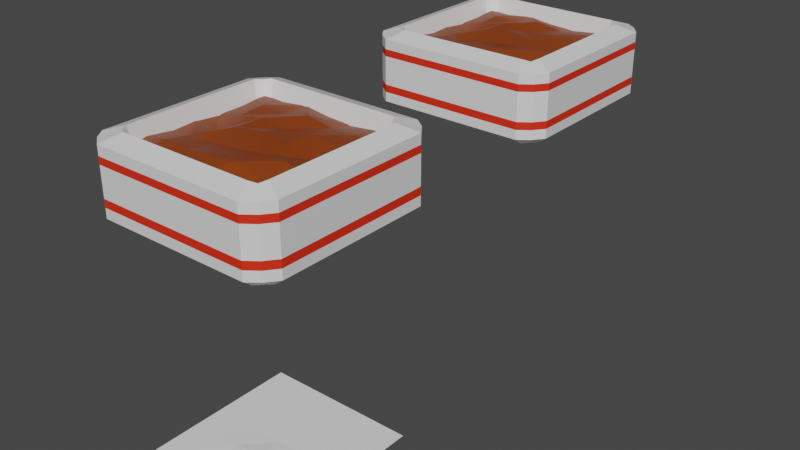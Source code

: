 # Source: Tree_Crop_Plot.blend  (saved by Blender 2.93.21; exported with 4.5.12 LTS)
import bpy
from mathutils import Matrix  # noqa: F401  (used for matrix-valued properties, if any)

bpy.ops.wm.read_factory_settings(use_empty=True)
scene = bpy.context.scene
scene.name = 'Scene'

# ---- collections
col_collection = bpy.data.collections.new('Collection'); scene.collection.children.link(col_collection)

# ---- materials (node trees are filled in below, after node groups)
mat_material_001 = bpy.data.materials.new('Material.001')
mat_material_001.use_transparent_shadow = False
mat_material_001.diffuse_color = (0.4292, 0.1616, 0.05029, 1.0)
mat_body_007 = bpy.data.materials.new('body.007')
mat_body_007.use_transparent_shadow = False
mat_glass_006 = bpy.data.materials.new('glass.006')
mat_glass_006.use_transparent_shadow = False
mat_glass_006.roughness = 0.5
mat_body_stripes_007 = bpy.data.materials.new('body stripes.007')
mat_body_stripes_007.use_transparent_shadow = False
mat_body_stripes_007.diffuse_color = (0.8, 0.02765, 0.006869, 1.0)
mat_body_stripes_007.roughness = 0.5
mat_interior_011 = bpy.data.materials.new('interior.011')
mat_interior_011.use_transparent_shadow = False
mat_interior_011.diffuse_color = (0.1065, 0.1065, 0.1065, 1.0)
mat_interior_011.roughness = 0.5
mat_body_001 = bpy.data.materials.new('body.001')
mat_body_001.use_transparent_shadow = False
mat_glass_001 = bpy.data.materials.new('glass.001')
mat_glass_001.use_transparent_shadow = False
mat_glass_001.roughness = 0.5
mat_body_stripes_001 = bpy.data.materials.new('body stripes.001')
mat_body_stripes_001.use_transparent_shadow = False
mat_body_stripes_001.diffuse_color = (0.8, 0.02765, 0.006869, 1.0)
mat_body_stripes_001.roughness = 0.5
mat_interior_001 = bpy.data.materials.new('interior.001')
mat_interior_001.use_transparent_shadow = False
mat_interior_001.diffuse_color = (0.1065, 0.1065, 0.1065, 1.0)
mat_interior_001.roughness = 0.5
mat_material_002 = bpy.data.materials.new('Material.002')
mat_material_002.use_transparent_shadow = False
mat_material_002.diffuse_color = (0.4292, 0.1616, 0.05029, 1.0)

# ---- material node trees
mat_material_001.use_nodes = True; mat_material_001.node_tree.nodes.clear()
_N = mat_material_001.node_tree.nodes; _L = mat_material_001.node_tree.links
n0 = _N.new('ShaderNodeBsdfPrincipled'); n0.name = 'Principled BSDF'; n0.location = (10, 300)
n0.distribution = 'GGX'
n0.subsurface_method = 'BURLEY'
n0.inputs[0].default_value = (0.2529, 0.04422, 0.003872, 1.0)
n0.inputs[3].default_value = 1.45
n0.inputs[27].default_value = (0.0, 0.0, 0.0, 1.0)
n0.inputs[28].default_value = 1.0
n1 = _N.new('ShaderNodeOutputMaterial'); n1.name = 'Material Output'; n1.location = (300, 300)
_L.new(n0.outputs[0], n1.inputs[0])
n1.is_active_output = True
mat_body_007.use_nodes = True; mat_body_007.node_tree.nodes.clear()
_N = mat_body_007.node_tree.nodes; _L = mat_body_007.node_tree.links
n0 = _N.new('ShaderNodeBsdfPrincipled'); n0.name = 'Principled BSDF'; n0.location = (10, 300)
n0.distribution = 'GGX'
n0.subsurface_method = 'BURLEY'
n0.inputs[2].default_value = 0.4
n0.inputs[3].default_value = 1.45
n0.inputs[27].default_value = (0.0, 0.0, 0.0, 1.0)
n0.inputs[28].default_value = 1.0
n1 = _N.new('ShaderNodeOutputMaterial'); n1.name = 'Material Output'; n1.location = (300, 300)
n2 = _N.new('ShaderNodeNormalMap'); n2.name = 'Normal Map'; n2.location = (-300, -300)
n2.label = 'Normal/Map'
n2.inputs[0].default_value = 0.0
_L.new(n0.outputs[0], n1.inputs[0])
_L.new(n2.outputs[0], n0.inputs[5])
n1.is_active_output = True
mat_glass_006.use_nodes = True; mat_glass_006.node_tree.nodes.clear()
_N = mat_glass_006.node_tree.nodes; _L = mat_glass_006.node_tree.links
n0 = _N.new('ShaderNodeBsdfPrincipled'); n0.name = 'Principled BSDF'; n0.location = (10, 300)
n0.distribution = 'GGX'
n0.subsurface_method = 'BURLEY'
n0.inputs[3].default_value = 1.45
n0.inputs[27].default_value = (0.0, 0.0, 0.0, 1.0)
n0.inputs[28].default_value = 1.0
n1 = _N.new('ShaderNodeOutputMaterial'); n1.name = 'Material Output'; n1.location = (300, 300)
n2 = _N.new('ShaderNodeNormalMap'); n2.name = 'Normal Map'; n2.location = (-300, -300)
n2.label = 'Normal/Map'
n2.inputs[0].default_value = 0.0
_L.new(n0.outputs[0], n1.inputs[0])
_L.new(n2.outputs[0], n0.inputs[5])
n1.is_active_output = True
mat_body_stripes_007.use_nodes = True; mat_body_stripes_007.node_tree.nodes.clear()
_N = mat_body_stripes_007.node_tree.nodes; _L = mat_body_stripes_007.node_tree.links
n0 = _N.new('ShaderNodeBsdfPrincipled'); n0.name = 'Principled BSDF'; n0.location = (10, 300)
n0.distribution = 'GGX'
n0.subsurface_method = 'BURLEY'
n0.inputs[0].default_value = (0.8, 0.02765, 0.006869, 1.0)
n0.inputs[3].default_value = 1.45
n0.inputs[27].default_value = (0.0, 0.0, 0.0, 1.0)
n0.inputs[28].default_value = 1.0
n1 = _N.new('ShaderNodeOutputMaterial'); n1.name = 'Material Output'; n1.location = (300, 300)
n2 = _N.new('ShaderNodeNormalMap'); n2.name = 'Normal Map'; n2.location = (-300, -300)
n2.label = 'Normal/Map'
n2.inputs[0].default_value = 0.0
_L.new(n0.outputs[0], n1.inputs[0])
_L.new(n2.outputs[0], n0.inputs[5])
n1.is_active_output = True
mat_interior_011.use_nodes = True; mat_interior_011.node_tree.nodes.clear()
_N = mat_interior_011.node_tree.nodes; _L = mat_interior_011.node_tree.links
n0 = _N.new('ShaderNodeBsdfPrincipled'); n0.name = 'Principled BSDF'; n0.location = (10, 300)
n0.distribution = 'GGX'
n0.subsurface_method = 'BURLEY'
n0.inputs[0].default_value = (0.1065, 0.1065, 0.1065, 1.0)
n0.inputs[3].default_value = 1.45
n0.inputs[27].default_value = (0.0, 0.0, 0.0, 1.0)
n0.inputs[28].default_value = 1.0
n1 = _N.new('ShaderNodeOutputMaterial'); n1.name = 'Material Output'; n1.location = (300, 300)
n2 = _N.new('ShaderNodeNormalMap'); n2.name = 'Normal Map'; n2.location = (-300, -300)
n2.label = 'Normal/Map'
n2.inputs[0].default_value = 0.0
_L.new(n0.outputs[0], n1.inputs[0])
_L.new(n2.outputs[0], n0.inputs[5])
n1.is_active_output = True
mat_body_001.use_nodes = True; mat_body_001.node_tree.nodes.clear()
_N = mat_body_001.node_tree.nodes; _L = mat_body_001.node_tree.links
n0 = _N.new('ShaderNodeBsdfPrincipled'); n0.name = 'Principled BSDF'; n0.location = (10, 300)
n0.distribution = 'GGX'
n0.subsurface_method = 'BURLEY'
n0.inputs[2].default_value = 0.4
n0.inputs[3].default_value = 1.45
n0.inputs[27].default_value = (0.0, 0.0, 0.0, 1.0)
n0.inputs[28].default_value = 1.0
n1 = _N.new('ShaderNodeOutputMaterial'); n1.name = 'Material Output'; n1.location = (300, 300)
n2 = _N.new('ShaderNodeNormalMap'); n2.name = 'Normal Map'; n2.location = (-300, -300)
n2.label = 'Normal/Map'
n2.inputs[0].default_value = 0.0
_L.new(n0.outputs[0], n1.inputs[0])
_L.new(n2.outputs[0], n0.inputs[5])
n1.is_active_output = True
mat_glass_001.use_nodes = True; mat_glass_001.node_tree.nodes.clear()
_N = mat_glass_001.node_tree.nodes; _L = mat_glass_001.node_tree.links
n0 = _N.new('ShaderNodeBsdfPrincipled'); n0.name = 'Principled BSDF'; n0.location = (10, 300)
n0.distribution = 'GGX'
n0.subsurface_method = 'BURLEY'
n0.inputs[3].default_value = 1.45
n0.inputs[27].default_value = (0.0, 0.0, 0.0, 1.0)
n0.inputs[28].default_value = 1.0
n1 = _N.new('ShaderNodeOutputMaterial'); n1.name = 'Material Output'; n1.location = (300, 300)
n2 = _N.new('ShaderNodeNormalMap'); n2.name = 'Normal Map'; n2.location = (-300, -300)
n2.label = 'Normal/Map'
n2.inputs[0].default_value = 0.0
_L.new(n0.outputs[0], n1.inputs[0])
_L.new(n2.outputs[0], n0.inputs[5])
n1.is_active_output = True
mat_body_stripes_001.use_nodes = True; mat_body_stripes_001.node_tree.nodes.clear()
_N = mat_body_stripes_001.node_tree.nodes; _L = mat_body_stripes_001.node_tree.links
n0 = _N.new('ShaderNodeBsdfPrincipled'); n0.name = 'Principled BSDF'; n0.location = (10, 300)
n0.distribution = 'GGX'
n0.subsurface_method = 'BURLEY'
n0.inputs[0].default_value = (0.8, 0.02765, 0.006869, 1.0)
n0.inputs[3].default_value = 1.45
n0.inputs[27].default_value = (0.0, 0.0, 0.0, 1.0)
n0.inputs[28].default_value = 1.0
n1 = _N.new('ShaderNodeOutputMaterial'); n1.name = 'Material Output'; n1.location = (300, 300)
n2 = _N.new('ShaderNodeNormalMap'); n2.name = 'Normal Map'; n2.location = (-300, -300)
n2.label = 'Normal/Map'
n2.inputs[0].default_value = 0.0
_L.new(n0.outputs[0], n1.inputs[0])
_L.new(n2.outputs[0], n0.inputs[5])
n1.is_active_output = True
mat_interior_001.use_nodes = True; mat_interior_001.node_tree.nodes.clear()
_N = mat_interior_001.node_tree.nodes; _L = mat_interior_001.node_tree.links
n0 = _N.new('ShaderNodeBsdfPrincipled'); n0.name = 'Principled BSDF'; n0.location = (10, 300)
n0.distribution = 'GGX'
n0.subsurface_method = 'BURLEY'
n0.inputs[0].default_value = (0.1065, 0.1065, 0.1065, 1.0)
n0.inputs[3].default_value = 1.45
n0.inputs[27].default_value = (0.0, 0.0, 0.0, 1.0)
n0.inputs[28].default_value = 1.0
n1 = _N.new('ShaderNodeOutputMaterial'); n1.name = 'Material Output'; n1.location = (300, 300)
n2 = _N.new('ShaderNodeNormalMap'); n2.name = 'Normal Map'; n2.location = (-300, -300)
n2.label = 'Normal/Map'
n2.inputs[0].default_value = 0.0
_L.new(n0.outputs[0], n1.inputs[0])
_L.new(n2.outputs[0], n0.inputs[5])
n1.is_active_output = True
mat_material_002.use_nodes = True; mat_material_002.node_tree.nodes.clear()
_N = mat_material_002.node_tree.nodes; _L = mat_material_002.node_tree.links
n0 = _N.new('ShaderNodeBsdfPrincipled'); n0.name = 'Principled BSDF'; n0.location = (10, 300)
n0.distribution = 'GGX'
n0.subsurface_method = 'BURLEY'
n0.inputs[0].default_value = (0.2529, 0.04422, 0.003872, 1.0)
n0.inputs[3].default_value = 1.45
n0.inputs[27].default_value = (0.0, 0.0, 0.0, 1.0)
n0.inputs[28].default_value = 1.0
n1 = _N.new('ShaderNodeOutputMaterial'); n1.name = 'Material Output'; n1.location = (300, 300)
_L.new(n0.outputs[0], n1.inputs[0])
n1.is_active_output = True

# ---- world
world_world = bpy.data.worlds.new('World'); scene.world = world_world
world_world.use_nodes = True; world_world.node_tree.nodes.clear()
_N = world_world.node_tree.nodes; _L = world_world.node_tree.links
n0 = _N.new('ShaderNodeOutputWorld'); n0.name = 'World Output'; n0.location = (300, 300)
n1 = _N.new('ShaderNodeBackground'); n1.name = 'Background'; n1.location = (10, 300)
n1.inputs[0].default_value = (0.05088, 0.05088, 0.05088, 1.0)
_L.new(n1.outputs[0], n0.inputs[0])
n0.is_active_output = True
world_world.color = (0.05088, 0.05088, 0.05088)
world_world.use_sun_shadow = False
world_world.sun_shadow_jitter_overblur = 0.0

# ---- meshes
me_plane = bpy.data.meshes.new('Plane')
me_plane.from_pydata([(-0.9998, -1.0, 0.1901), (1.0, -1.0, 0.1764), (-1.001, 1.001, 0.2154), (1.0, 0.9999, 0.1764), (-0.6665, -1.0, 0.2325), (-0.3332, -1.0, 0.2552), (0.0001691, -1.0, 0.2056), (0.3335, -1.0, 0.1893), (0.6668, -1.0, 0.1764), (0.6668, 0.9999, 0.2124), (0.3335, 0.9999, 0.1764), (0.000169, 0.9999, 0.194), (-0.3341, 1.002, 0.2353), (-0.6675, 1.002, 0.2009), (-0.9999, 0.6666, 0.1837), (-1.0, 0.3333, 0.1837), (-0.9998, -8.54e-05, 0.2146), (-1.002, -0.333, 0.1999), (-1.005, -0.6669, 0.2404), (1.0, -0.6668, 0.1764), (1.003, -0.335, 0.2258), (1.0, -0.0001182, 0.2112), (1.0, 0.3332, 0.2647), (1.002, 0.668, 0.2337), (-0.6651, -0.6659, 0.2919), (-0.6675, -0.3316, 0.2389), (-0.6668, 0.0001084, 0.1802), (-0.6706, 0.3314, 0.2422), (-0.6701, 0.6674, 0.2628), (-0.3331, -0.667, 0.2669), (-0.3348, -0.3332, 0.2327), (-0.3502, 0.007477, 0.2978), (-0.3373, 0.3317, 0.2991), (-0.3333, 0.6667, 0.2391), (-0.005757, -0.6711, 0.311), (-0.002951, -0.3362, 0.2643), (-0.001918, 0.00659, 0.3406), (0.003531, 0.333, 0.2603), (0.0006466, 0.6699, 0.3042), (0.337, -0.6713, 0.3365), (0.3372, -0.3329, 0.3049), (0.3363, 0.003823, 0.2861), (0.3353, 0.3317, 0.2852), (0.3335, 0.6666, 0.2498), (0.668, -0.667, 0.2707), (0.6695, -0.3337, 0.3216), (0.6668, -8.761e-05, 0.2134), (0.6669, 0.3332, 0.2747), (0.6669, 0.6666, 0.2673), (0.9874, 1.24, 0.3381), (1.24, 0.988, 0.3381), (1.131, 1.131, 0.3381), (0.9892, 0.9848, -0.598), (0.9874, 1.24, -0.4696), (1.24, 0.988, -0.4696), (0.9892, 1.131, -0.5512), (1.083, 1.083, -0.5305), (1.131, 1.131, -0.4696), (1.131, 0.9848, -0.5512), (1.24, -0.9882, 0.3381), (0.9874, -1.24, 0.3381), (0.8762, -1.002, 0.419), (1.131, -1.131, 0.3381), (1.24, -0.9882, -0.4696), (0.9874, -1.24, -0.4696), (0.9892, -0.985, -0.598), (1.131, -1.131, -0.4696), (1.083, -1.083, -0.5305), (0.9892, -1.131, -0.5512), (1.131, -0.985, -0.5512), (-0.9871, 1.24, 0.3381), (-1.24, 0.988, 0.3381), (-1.131, 1.131, 0.3381), (-0.8759, 1.002, 0.419), (-1.24, 0.988, -0.4696), (-0.9871, 1.24, -0.4696), (-0.9888, 0.9848, -0.598), (-1.131, 1.131, -0.4696), (-1.083, 1.083, -0.5305), (-0.9888, 1.131, -0.5512), (-1.131, 0.9848, -0.5512), (-1.24, -0.9882, 0.3381), (-0.9871, -1.24, 0.3381), (-1.131, -1.131, 0.3381), (-0.8759, -1.002, 0.419), (-0.9888, -0.985, -0.598), (-0.9871, -1.24, -0.4696), (-1.24, -0.9882, -0.4696), (-0.9888, -1.131, -0.5512), (-1.083, -1.083, -0.5305), (-1.131, -1.131, -0.4696), (-1.131, -0.985, -0.5512), (0.8762, 1.002, 0.419), (-1.002, 0.8724, 0.419), (-1.002, -0.8725, 0.419), (0.9594, 0.9591, 0.4006), (1.002, 0.8724, 0.419), (1.002, -0.8725, 0.419), (0.9594, -0.9593, 0.4006), (-0.959, 0.9591, 0.4006), (-0.959, -0.9593, 0.4006), (1.24, 0.988, 0.2125), (1.131, 1.131, 0.2125), (0.9874, 1.24, 0.2125), (-0.9871, -1.24, 0.2125), (-1.131, -1.131, 0.2125), (-1.24, -0.9882, 0.2125), (0.9874, -1.24, 0.2125), (1.131, -1.131, 0.2125), (1.24, -0.9882, 0.2125), (-0.9871, 1.24, 0.2125), (-1.131, 1.131, 0.2125), (-1.24, 0.988, 0.2125), (1.24, 0.988, 0.1202), (-1.131, -1.131, 0.1202), (-1.24, -0.9882, 0.1202), (0.9874, -1.24, 0.1202), (-0.9871, 1.24, 0.1202), (1.131, 1.131, 0.1202), (0.9874, 1.24, 0.1202), (-0.9871, -1.24, 0.1202), (1.131, -1.131, 0.1202), (1.24, -0.9882, 0.1202), (-1.131, 1.131, 0.1202), (-1.24, 0.988, 0.1202), (1.24, 0.988, -0.3474), (-1.131, -1.131, -0.3474), (-1.24, -0.9882, -0.3474), (0.9874, -1.24, -0.3474), (-0.9871, 1.24, -0.3474), (1.131, 1.131, -0.3474), (0.9874, 1.24, -0.3474), (-0.9871, -1.24, -0.3474), (1.131, -1.131, -0.3474), (1.24, -0.9882, -0.3474), (-1.131, 1.131, -0.3474), (-1.24, 0.988, -0.3474), (1.131, 1.131, -0.2477), (0.9874, 1.24, -0.2477), (-0.9871, -1.24, -0.2477), (1.131, -1.131, -0.2477), (1.24, -0.9882, -0.2477), (-1.131, 1.131, -0.2477), (-1.24, 0.988, -0.2477), (1.24, 0.988, -0.2477), (-1.131, -1.131, -0.2477), (-1.24, -0.9882, -0.2477), (0.9874, -1.24, -0.2477), (-0.9871, 1.24, -0.2477), (0.744, 0.8506, -0.2545), (0.8146, 0.8143, -0.2701), (0.8509, 0.7407, -0.2545), (0.8509, -0.7409, -0.2545), (0.8146, -0.8145, -0.2701), (0.744, -0.8508, -0.2545), (-0.8142, 0.8143, -0.2701), (-0.7437, 0.8506, -0.2545), (-0.8505, 0.7407, -0.2545), (-0.8142, -0.8145, -0.2701), (-0.8505, -0.7409, -0.2545), (-0.7437, -0.8508, -0.2545)], [], [(23, 9, 48), (28, 2, 14), (28, 12, 13), (38, 12, 33), (38, 10, 11), (43, 9, 10), (8, 39, 7), (39, 45, 40), (40, 46, 41), (46, 42, 41), (42, 48, 43), (6, 39, 34), (34, 40, 35), (40, 36, 35), (41, 37, 36), (37, 43, 38), (6, 29, 5), (34, 30, 29), (30, 36, 31), (31, 37, 32), (32, 38, 33), (4, 29, 24), (29, 25, 24), (25, 31, 26), (26, 32, 27), (27, 33, 28), (4, 18, 0), (24, 17, 18), (25, 16, 17), (26, 15, 16), (27, 14, 15), (1, 44, 8), (19, 45, 44), (20, 46, 45), (21, 47, 46), (47, 23, 48), (23, 3, 9), (28, 13, 2), (28, 33, 12), (38, 11, 12), (38, 43, 10), (43, 48, 9), (8, 44, 39), (39, 44, 45), (40, 45, 46), (46, 47, 42), (42, 47, 48), (6, 7, 39), (34, 39, 40), (40, 41, 36), (41, 42, 37), (37, 42, 43), (6, 34, 29), (34, 35, 30), (30, 35, 36), (31, 36, 37), (32, 37, 38), (4, 5, 29), (29, 30, 25), (25, 30, 31), (26, 31, 32), (27, 32, 33), (4, 24, 18), (24, 25, 17), (25, 26, 16), (26, 27, 15), (27, 28, 14), (1, 19, 44), (19, 20, 45), (20, 21, 46), (21, 22, 47), (47, 22, 23), (76, 52, 65, 85), (106, 81, 71, 112), (107, 60, 82, 104), (101, 50, 59, 109), (49, 92, 95, 51), (50, 51, 95, 96), (52, 55, 56, 58), (53, 57, 56, 55), (54, 58, 56, 57), (59, 97, 98, 62), (60, 62, 98, 61), (63, 66, 67, 69), (64, 68, 67, 66), (65, 69, 67, 68), (70, 72, 99, 73), (71, 93, 99, 72), (74, 77, 78, 80), (75, 79, 78, 77), (76, 80, 78, 79), (81, 83, 100, 94), (82, 84, 100, 83), (85, 88, 89, 91), (86, 90, 89, 88), (87, 91, 89, 90), (76, 85, 91, 80), (80, 91, 87, 74), (52, 76, 79, 55), (55, 79, 75, 53), (125, 54, 57, 130), (130, 57, 53, 131), (104, 82, 83, 105), (105, 83, 81, 106), (128, 64, 66, 133), (133, 66, 63, 134), (129, 75, 77, 135), (135, 77, 74, 136), (61, 84, 82, 60), (96, 97, 59, 50), (85, 65, 68, 88), (88, 68, 64, 86), (94, 93, 71, 81), (73, 92, 49, 70), (65, 52, 58, 69), (69, 58, 54, 63), (110, 70, 49, 103), (93, 94, 159, 157), (117, 110, 103, 119), (72, 111, 112, 71), (70, 110, 111, 72), (62, 108, 109, 59), (60, 107, 108, 62), (114, 105, 106, 115), (120, 104, 105, 114), (51, 102, 103, 49), (50, 101, 102, 51), (113, 101, 109, 122), (116, 107, 104, 120), (115, 106, 112, 124), (146, 115, 124, 143), (147, 116, 120, 139), (144, 113, 122, 141), (139, 120, 114, 145), (145, 114, 115, 146), (148, 117, 119, 138), (111, 123, 124, 112), (110, 117, 123, 111), (108, 121, 122, 109), (107, 116, 121, 108), (102, 118, 119, 103), (101, 113, 118, 102), (75, 129, 131, 53), (90, 126, 127, 87), (86, 132, 126, 90), (54, 125, 134, 63), (64, 128, 132, 86), (87, 127, 136, 74), (142, 135, 136, 143), (148, 129, 135, 142), (140, 133, 134, 141), (147, 128, 133, 140), (137, 130, 131, 138), (144, 125, 130, 137), (113, 144, 137, 118), (118, 137, 138, 119), (116, 147, 140, 121), (121, 140, 141, 122), (117, 148, 142, 123), (123, 142, 143, 124), (129, 148, 138, 131), (126, 145, 146, 127), (132, 139, 145, 126), (125, 144, 141, 134), (128, 147, 139, 132), (127, 146, 143, 136), (160, 154, 153, 152, 151, 150, 149, 156, 155, 157, 159, 158), (96, 95, 150, 151), (97, 96, 151, 152), (100, 84, 160, 158), (94, 100, 158, 159), (92, 73, 156, 149), (99, 93, 157, 155), (73, 99, 155, 156), (98, 97, 152, 153), (61, 98, 153, 154), (95, 92, 149, 150), (84, 61, 154, 160)])
me_plane.polygons.foreach_set('material_index', [0, 0, 0, 0, 0, 0, 0, 0, 0, 0, 0, 0, 0, 0, 0, 0, 0, 0, 0, 0, 0, 0, 0, 0, 0, 0, 0, 0, 0, 0, 0, 0, 0, 0, 0, 0, 0, 0, 0, 0, 0, 0, 0, 0, 0, 0, 0, 0, 0, 0, 0, 0, 0, 0, 0, 0, 0, 0, 0, 0, 0, 0, 0, 0, 0, 0, 0, 0, 0, 0, 0, 0, 1, 1, 1, 1, 1, 1, 1, 1, 1, 1, 1, 1, 1, 1, 1, 1, 1, 1, 1, 1, 1, 1, 1, 1, 1, 1, 1, 1, 1, 1, 1, 1, 1, 1, 1, 1, 1, 1, 1, 1, 1, 1, 1, 1, 1, 1, 3, 1, 1, 1, 1, 3, 3, 1, 1, 3, 3, 3, 1, 1, 1, 1, 1, 1, 3, 3, 3, 3, 3, 3, 1, 1, 1, 1, 1, 1, 3, 3, 3, 3, 3, 3, 1, 1, 1, 1, 1, 1, 3, 3, 3, 3, 3, 3, 4, 1, 1, 1, 1, 1, 1, 1, 1, 1, 1, 1])
_uv = me_plane.uv_layers.new(name='UVMap')
_uv.uv.foreach_set('vector', [1.0, 0.8333, 0.8333, 1.0, 0.8333, 0.8333, 0.1667, 0.8333, 0.0, 1.0, 0.0, 0.8333, 0.1667, 0.8333, 0.3333, 1.0, 0.1667, 1.0, 0.5, 0.8333, 0.3333, 1.0, 0.3333, 0.8333, 0.5, 0.8333, 0.6667, 1.0, 0.5, 1.0, 0.6667, 0.8333, 0.8333, 1.0, 0.6667, 1.0, 0.8333, 0.0, 0.6667, 0.1667, 0.6667, 0.0, 0.6667, 0.1667, 0.8333, 0.3333, 0.6667, 0.3333, 0.6667, 0.3333, 0.8333, 0.5, 0.6667, 0.5, 0.8333, 0.5, 0.6667, 0.6667, 0.6667, 0.5, 0.6667, 0.6667, 0.8333, 0.8333, 0.6667, 0.8333, 0.5, 0.0, 0.6667, 0.1667, 0.5, 0.1667, 0.5, 0.1667, 0.6667, 0.3333, 0.5, 0.3333, 0.6667, 0.3333, 0.5, 0.5, 0.5, 0.3333, 0.6667, 0.5, 0.5, 0.6667, 0.5, 0.5, 0.5, 0.6667, 0.6667, 0.8333, 0.5, 0.8333, 0.5, 0.0, 0.3333, 0.1667, 0.3333, 0.0, 0.5, 0.1667, 0.3333, 0.3333, 0.3333, 0.1667, 0.3333, 0.3333, 0.5, 0.5, 0.3333, 0.5, 0.3333, 0.5, 0.5, 0.6667, 0.3333, 0.6667, 0.3333, 0.6667, 0.5, 0.8333, 0.3333, 0.8333, 0.1667, 0.0, 0.3333, 0.1667, 0.1667, 0.1667, 0.3333, 0.1667, 0.1667, 0.3333, 0.1667, 0.1667, 0.1667, 0.3333, 0.3333, 0.5, 0.1667, 0.5, 0.1667, 0.5, 0.3333, 0.6667, 0.1667, 0.6667, 0.1667, 0.6667, 0.3333, 0.8333, 0.1667, 0.8333, 0.1667, 0.0, 0.0, 0.1667, 0.0, 0.0, 0.1667, 0.1667, 0.0, 0.3333, 0.0, 0.1667, 0.1667, 0.3333, 0.0, 0.5, 0.0, 0.3333, 0.1667, 0.5, 0.0, 0.6667, 0.0, 0.5, 0.1667, 0.6667, 0.0, 0.8333, 0.0, 0.6667, 1.0, 0.0, 0.8333, 0.1667, 0.8333, 0.0, 1.0, 0.1667, 0.8333, 0.3333, 0.8333, 0.1667, 1.0, 0.3333, 0.8333, 0.5, 0.8333, 0.3333, 1.0, 0.5, 0.8333, 0.6667, 0.8333, 0.5, 0.8333, 0.6667, 1.0, 0.8333, 0.8333, 0.8333, 1.0, 0.8333, 1.0, 1.0, 0.8333, 1.0, 0.1667, 0.8333, 0.1667, 1.0, 0.0, 1.0, 0.1667, 0.8333, 0.3333, 0.8333, 0.3333, 1.0, 0.5, 0.8333, 0.5, 1.0, 0.3333, 1.0, 0.5, 0.8333, 0.6667, 0.8333, 0.6667, 1.0, 0.6667, 0.8333, 0.8333, 0.8333, 0.8333, 1.0, 0.8333, 0.0, 0.8333, 0.1667, 0.6667, 0.1667, 0.6667, 0.1667, 0.8333, 0.1667, 0.8333, 0.3333, 0.6667, 0.3333, 0.8333, 0.3333, 0.8333, 0.5, 0.8333, 0.5, 0.8333, 0.6667, 0.6667, 0.6667, 0.6667, 0.6667, 0.8333, 0.6667, 0.8333, 0.8333, 0.5, 0.0, 0.6667, 0.0, 0.6667, 0.1667, 0.5, 0.1667, 0.6667, 0.1667, 0.6667, 0.3333, 0.6667, 0.3333, 0.6667, 0.5, 0.5, 0.5, 0.6667, 0.5, 0.6667, 0.6667, 0.5, 0.6667, 0.5, 0.6667, 0.6667, 0.6667, 0.6667, 0.8333, 0.5, 0.0, 0.5, 0.1667, 0.3333, 0.1667, 0.5, 0.1667, 0.5, 0.3333, 0.3333, 0.3333, 0.3333, 0.3333, 0.5, 0.3333, 0.5, 0.5, 0.3333, 0.5, 0.5, 0.5, 0.5, 0.6667, 0.3333, 0.6667, 0.5, 0.6667, 0.5, 0.8333, 0.1667, 0.0, 0.3333, 0.0, 0.3333, 0.1667, 0.3333, 0.1667, 0.3333, 0.3333, 0.1667, 0.3333, 0.1667, 0.3333, 0.3333, 0.3333, 0.3333, 0.5, 0.1667, 0.5, 0.3333, 0.5, 0.3333, 0.6667, 0.1667, 0.6667, 0.3333, 0.6667, 0.3333, 0.8333, 0.1667, 0.0, 0.1667, 0.1667, 0.0, 0.1667, 0.1667, 0.1667, 0.1667, 0.3333, 0.0, 0.3333, 0.1667, 0.3333, 0.1667, 0.5, 0.0, 0.5, 0.1667, 0.5, 0.1667, 0.6667, 0.0, 0.6667, 0.1667, 0.6667, 0.1667, 0.8333, 0.0, 0.8333, 1.0, 0.0, 1.0, 0.1667, 0.8333, 0.1667, 1.0, 0.1667, 1.0, 0.3333, 0.8333, 0.3333, 1.0, 0.3333, 1.0, 0.5, 0.8333, 0.5, 1.0, 0.5, 1.0, 0.6667, 0.8333, 0.6667, 0.8333, 0.6667, 1.0, 0.6667, 1.0, 0.8333, 0.1625, 0.5375, 0.3375, 0.5375, 0.3375, 0.7125, 0.1625, 0.7125, 0.5603, 0.0375, 0.5875, 0.0375, 0.5875, 0.2125, 0.5603, 0.2125, 0.5603, 0.7875, 0.5875, 0.7875, 0.5875, 0.9625, 0.5603, 0.9625, 0.5603, 0.5375, 0.5875, 0.5375, 0.5875, 0.7125, 0.5603, 0.7125, 0.5875, 0.4625, 0.625, 0.4625, 0.6197, 0.5, 0.5875, 0.5, 0.5875, 0.5375, 0.5875, 0.5, 0.6197, 0.5, 0.625, 0.5375, 0.3375, 0.5375, 0.3375, 0.5, 0.375, 0.5053, 0.375, 0.5375, 0.4125, 0.4625, 0.4125, 0.5, 0.375, 0.5053, 0.375, 0.4625, 0.4125, 0.5375, 0.375, 0.5375, 0.375, 0.5053, 0.4125, 0.5, 0.5875, 0.7125, 0.625, 0.7125, 0.625, 0.7447, 0.5875, 0.75, 0.5875, 0.7875, 0.5875, 0.75, 0.625, 0.7447, 0.625, 0.7875, 0.4125, 0.7125, 0.4125, 0.75, 0.3803, 0.75, 0.375, 0.7125, 0.4125, 0.7875, 0.375, 0.7875, 0.3803, 0.75, 0.4125, 0.75, 0.3375, 0.7125, 0.375, 0.7125, 0.3803, 0.75, 0.3375, 0.75, 0.5875, 0.2875, 0.5875, 0.25, 0.6092, 0.25, 0.625, 0.2875, 0.5875, 0.2125, 0.625, 0.2125, 0.625, 0.2342, 0.5875, 0.25, 0.4125, 0.2125, 0.4125, 0.25, 0.3908, 0.25, 0.375, 0.2125, 0.4125, 0.2875, 0.375, 0.2875, 0.375, 0.2658, 0.4125, 0.25, 0.1625, 0.5375, 0.125, 0.5375, 0.125, 0.5158, 0.1625, 0.5, 0.5875, 0.0375, 0.5875, 0.0, 0.6092, 0.0, 0.625, 0.0375, 0.5875, 0.9625, 0.625, 0.9625, 0.625, 0.9842, 0.5875, 1.0, 0.1625, 0.7125, 0.1625, 0.75, 0.1408, 0.75, 0.125, 0.7125, 0.4125, 0.9625, 0.4125, 1.0, 0.3908, 1.0, 0.375, 0.9625, 0.4125, 0.0375, 0.375, 0.0375, 0.375, 0.01585, 0.4125, 0.0, 0.1625, 0.5375, 0.1625, 0.7125, 0.125, 0.7125, 0.125, 0.5375, 0.375, 0.2125, 0.375, 0.0375, 0.4125, 0.0375, 0.4125, 0.2125, 0.3375, 0.5375, 0.1625, 0.5375, 0.1625, 0.5, 0.3375, 0.5, 0.375, 0.4625, 0.375, 0.2875, 0.4125, 0.2875, 0.4125, 0.4625, 0.439, 0.5375, 0.4125, 0.5375, 0.4125, 0.5, 0.439, 0.5, 0.439, 0.5, 0.4125, 0.5, 0.4125, 0.4625, 0.439, 0.4625, 0.5603, 0.9625, 0.5875, 0.9625, 0.5875, 1.0, 0.5603, 1.0, 0.5603, 0.0, 0.5875, 0.0, 0.5875, 0.0375, 0.5603, 0.0375, 0.439, 0.7875, 0.4125, 0.7875, 0.4125, 0.75, 0.439, 0.75, 0.439, 0.75, 0.4125, 0.75, 0.4125, 0.7125, 0.439, 0.7125, 0.439, 0.2875, 0.4125, 0.2875, 0.4125, 0.25, 0.439, 0.25, 0.439, 0.25, 0.4125, 0.25, 0.4125, 0.2125, 0.439, 0.2125, 0.625, 0.7875, 0.625, 0.9625, 0.5875, 0.9625, 0.5875, 0.7875, 0.625, 0.5375, 0.625, 0.7125, 0.5875, 0.7125, 0.5875, 0.5375, 0.1625, 0.7125, 0.3375, 0.7125, 0.3375, 0.75, 0.1625, 0.75, 0.375, 0.9625, 0.375, 0.7875, 0.4125, 0.7875, 0.4125, 0.9625, 0.625, 0.0375, 0.625, 0.2125, 0.5875, 0.2125, 0.5875, 0.0375, 0.625, 0.2875, 0.625, 0.4625, 0.5875, 0.4625, 0.5875, 0.2875, 0.3375, 0.7125, 0.3375, 0.5375, 0.375, 0.5375, 0.375, 0.7125, 0.375, 0.7125, 0.375, 0.5375, 0.4125, 0.5375, 0.4125, 0.7125, 0.5603, 0.2875, 0.5875, 0.2875, 0.5875, 0.4625, 0.5603, 0.4625, 0.625, 0.2125, 0.625, 0.0375, 0.625, 0.0375, 0.625, 0.2125, 0.5439, 0.2875, 0.5603, 0.2875, 0.5603, 0.4625, 0.5439, 0.4625, 0.5875, 0.25, 0.5603, 0.25, 0.5603, 0.2125, 0.5875, 0.2125, 0.5875, 0.2875, 0.5603, 0.2875, 0.5603, 0.25, 0.5875, 0.25, 0.5875, 0.75, 0.5603, 0.75, 0.5603, 0.7125, 0.5875, 0.7125, 0.5875, 0.7875, 0.5603, 0.7875, 0.5603, 0.75, 0.5875, 0.75, 0.5439, 0.0, 0.5603, 0.0, 0.5603, 0.0375, 0.5439, 0.0375, 0.5439, 0.9625, 0.5603, 0.9625, 0.5603, 1.0, 0.5439, 1.0, 0.5875, 0.5, 0.5603, 0.5, 0.5603, 0.4625, 0.5875, 0.4625, 0.5875, 0.5375, 0.5603, 0.5375, 0.5603, 0.5, 0.5875, 0.5, 0.5439, 0.5375, 0.5603, 0.5375, 0.5603, 0.7125, 0.5439, 0.7125, 0.5439, 0.7875, 0.5603, 0.7875, 0.5603, 0.9625, 0.5439, 0.9625, 0.5439, 0.0375, 0.5603, 0.0375, 0.5603, 0.2125, 0.5439, 0.2125, 0.4606, 0.0375, 0.5439, 0.0375, 0.5439, 0.2125, 0.4606, 0.2125, 0.4606, 0.7875, 0.5439, 0.7875, 0.5439, 0.9625, 0.4606, 0.9625, 0.4606, 0.5375, 0.5439, 0.5375, 0.5439, 0.7125, 0.4606, 0.7125, 0.4606, 0.9625, 0.5439, 0.9625, 0.5439, 1.0, 0.4606, 1.0, 0.4606, 0.0, 0.5439, 0.0, 0.5439, 0.0375, 0.4606, 0.0375, 0.4606, 0.2875, 0.5439, 0.2875, 0.5439, 0.4625, 0.4606, 0.4625, 0.5603, 0.25, 0.5439, 0.25, 0.5439, 0.2125, 0.5603, 0.2125, 0.5603, 0.2875, 0.5439, 0.2875, 0.5439, 0.25, 0.5603, 0.25, 0.5603, 0.75, 0.5439, 0.75, 0.5439, 0.7125, 0.5603, 0.7125, 0.5603, 0.7875, 0.5439, 0.7875, 0.5439, 0.75, 0.5603, 0.75, 0.5603, 0.5, 0.5439, 0.5, 0.5439, 0.4625, 0.5603, 0.4625, 0.5603, 0.5375, 0.5439, 0.5375, 0.5439, 0.5, 0.5603, 0.5, 0.4125, 0.2875, 0.439, 0.2875, 0.439, 0.4625, 0.4125, 0.4625, 0.4125, 0.0, 0.439, 0.0, 0.439, 0.0375, 0.4125, 0.0375, 0.4125, 0.9625, 0.439, 0.9625, 0.439, 1.0, 0.4125, 1.0, 0.4125, 0.5375, 0.439, 0.5375, 0.439, 0.7125, 0.4125, 0.7125, 0.4125, 0.7875, 0.439, 0.7875, 0.439, 0.9625, 0.4125, 0.9625, 0.4125, 0.0375, 0.439, 0.0375, 0.439, 0.2125, 0.4125, 0.2125, 0.4606, 0.25, 0.439, 0.25, 0.439, 0.2125, 0.4606, 0.2125, 0.4606, 0.2875, 0.439, 0.2875, 0.439, 0.25, 0.4606, 0.25, 0.4606, 0.75, 0.439, 0.75, 0.439, 0.7125, 0.4606, 0.7125, 0.4606, 0.7875, 0.439, 0.7875, 0.439, 0.75, 0.4606, 0.75, 0.4606, 0.5, 0.439, 0.5, 0.439, 0.4625, 0.4606, 0.4625, 0.4606, 0.5375, 0.439, 0.5375, 0.439, 0.5, 0.4606, 0.5, 0.5439, 0.5375, 0.4606, 0.5375, 0.4606, 0.5, 0.5439, 0.5, 0.5439, 0.5, 0.4606, 0.5, 0.4606, 0.4625, 0.5439, 0.4625, 0.5439, 0.7875, 0.4606, 0.7875, 0.4606, 0.75, 0.5439, 0.75, 0.5439, 0.75, 0.4606, 0.75, 0.4606, 0.7125, 0.5439, 0.7125, 0.5439, 0.2875, 0.4606, 0.2875, 0.4606, 0.25, 0.5439, 0.25, 0.5439, 0.25, 0.4606, 0.25, 0.4606, 0.2125, 0.5439, 0.2125, 0.439, 0.2875, 0.4606, 0.2875, 0.4606, 0.4625, 0.439, 0.4625, 0.439, 0.0, 0.4606, 0.0, 0.4606, 0.0375, 0.439, 0.0375, 0.439, 0.9625, 0.4606, 0.9625, 0.4606, 1.0, 0.439, 1.0, 0.439, 0.5375, 0.4606, 0.5375, 0.4606, 0.7125, 0.439, 0.7125, 0.439, 0.7875, 0.4606, 0.7875, 0.4606, 0.9625, 0.439, 0.9625, 0.439, 0.0375, 0.4606, 0.0375, 0.4606, 0.2125, 0.439, 0.2125, 0.0, 0.0, 0.0, 0.0, 0.0, 0.0, 0.0, 0.0, 0.0, 0.0, 0.0, 0.0, 0.0, 0.0, 0.0, 0.0, 0.0, 0.0, 0.0, 0.0, 0.0, 0.0, 0.0, 0.0, 0.625, 0.5375, 0.6197, 0.5, 0.6197, 0.5, 0.625, 0.5375, 0.625, 0.7125, 0.625, 0.5375, 0.625, 0.5375, 0.625, 0.7125, 0.625, 0.9842, 0.625, 0.9625, 0.625, 0.9625, 0.625, 0.9842, 0.625, 0.0375, 0.6092, 0.0, 0.6092, 0.0, 0.625, 0.0375, 0.625, 0.4625, 0.625, 0.2875, 0.625, 0.2875, 0.625, 0.4625, 0.625, 0.2342, 0.625, 0.2125, 0.625, 0.2125, 0.625, 0.2342, 0.625, 0.2875, 0.6092, 0.25, 0.6092, 0.25, 0.625, 0.2875, 0.625, 0.7447, 0.625, 0.7125, 0.625, 0.7125, 0.625, 0.7447, 0.625, 0.7875, 0.625, 0.7447, 0.625, 0.7447, 0.625, 0.7875, 0.6197, 0.5, 0.625, 0.4625, 0.625, 0.4625, 0.6197, 0.5, 0.625, 0.9625, 0.625, 0.7875, 0.625, 0.7875, 0.625, 0.9625])
me_plane.materials.append(mat_material_001)
me_plane.materials.append(mat_body_007)
me_plane.materials.append(mat_glass_006)
me_plane.materials.append(mat_body_stripes_007)
me_plane.materials.append(mat_interior_011)
me_plane.use_remesh_fix_poles = True
me_plane.use_remesh_preserve_attributes = False
me_plane.update()
me_plane.normals_split_custom_set([tuple(v) for v in zip(*[iter([0.09781, 0.1617, 0.982, 0.09781, 0.1617, 0.982, 0.09781, 0.1617, 0.982, -0.2319, -0.09222, 0.9684, -0.2319, -0.09222, 0.9684, -0.2319, -0.09222, 0.9684, -0.101, 0.1816, 0.9782, -0.101, 0.1816, 0.9782, -0.101, 0.1816, 0.9782, -0.1916, 0.01048, 0.9814, -0.1916, 0.01048, 0.9814, -0.1916, 0.01048, 0.9814, 0.04992, 0.3166, 0.9472, 0.04992, 0.3166, 0.9472, 0.04992, 0.3166, 0.9472, -0.1049, 0.214, 0.9712, -0.1049, 0.214, 0.9712, -0.1049, 0.214, 0.9712, 0.03542, -0.4085, 0.9121, 0.03542, -0.4085, 0.9121, 0.03542, -0.4085, 0.9121, -0.04981, 0.09289, 0.9944, -0.04981, 0.09289, 0.9944, -0.04981, 0.09289, 0.9944, 0.2152, 0.05487, 0.975, 0.2152, 0.05487, 0.975, 0.2152, 0.05487, 0.975, 0.215, 0.003391, 0.9766, 0.215, 0.003391, 0.9766, 0.215, 0.003391, 0.9766, -0.05197, 0.1047, 0.9931, -0.05197, 0.1047, 0.9931, -0.05197, 0.1047, 0.9931, -0.0707, -0.3052, 0.9497, -0.0707, -0.3052, 0.9497, -0.0707, -0.3052, 0.9497, -0.1188, 0.1382, 0.9833, -0.1188, 0.1382, 0.9833, -0.1188, 0.1382, 0.9833, -0.1137, -0.2157, 0.9698, -0.1137, -0.2157, 0.9698, -0.1137, -0.2157, 0.9698, 0.1565, 0.2336, 0.9596, 0.1565, 0.2336, 0.9596, 0.1565, 0.2336, 0.9596, 0.1587, -0.1263, 0.9792, 0.1587, -0.1263, 0.9792, 0.1587, -0.1263, 0.9792, 0.1469, -0.03479, 0.9885, 0.1469, -0.03479, 0.9885, 0.1469, -0.03479, 0.9885, -0.1317, 0.1002, 0.9862, -0.1317, 0.1002, 0.9862, -0.1317, 0.1002, 0.9862, -0.1203, -0.1915, 0.9741, -0.1203, -0.1915, 0.9741, -0.1203, -0.1915, 0.9741, 0.1132, -0.008568, 0.9935, 0.1132, -0.008568, 0.9935, 0.1132, -0.008568, 0.9935, -0.1902, 0.1755, 0.9659, -0.1902, 0.1755, 0.9659, -0.1902, 0.1755, 0.9659, 0.07325, -0.1747, 0.9819, 0.07325, -0.1747, 0.9819, 0.07325, -0.1747, 0.9819, 0.07461, 0.1566, 0.9848, 0.07461, 0.1566, 0.9848, 0.07461, 0.1566, 0.9848, -0.3469, 0.1641, 0.9234, -0.3469, 0.1641, 0.9234, -0.3469, 0.1641, 0.9234, -0.1654, -0.1832, 0.9691, -0.1654, -0.1832, 0.9691, -0.1654, -0.1832, 0.9691, 0.06998, -0.06117, 0.9957, 0.06998, -0.06117, 0.9957, 0.06998, -0.06117, 0.9957, -0.1248, -0.1498, 0.9808, -0.1248, -0.1498, 0.9808, -0.1248, -0.1498, 0.9808, -0.1492, 0.1202, 0.9815, -0.1492, 0.1202, 0.9815, -0.1492, 0.1202, 0.9815, -0.1155, -0.04306, 0.9924, -0.1155, -0.04306, 0.9924, -0.1155, -0.04306, 0.9924, 0.1023, 0.09187, 0.9905, 0.1023, 0.09187, 0.9905, 0.1023, 0.09187, 0.9905, -0.1748, -0.0001109, 0.9846, -0.1748, -0.0001109, 0.9846, -0.1748, -0.0001109, 0.9846, 0.0, -0.2723, 0.9622, 0.0, -0.2723, 0.9622, 0.0, -0.2723, 0.9622, 0.2702, -0.1466, 0.9516, 0.2702, -0.1466, 0.9516, 0.2702, -0.1466, 0.9516, 0.2642, 0.2995, 0.9168, 0.2642, 0.2995, 0.9168, 0.2642, 0.2995, 0.9168, 0.006579, -0.1808, 0.9835, 0.006579, -0.1808, 0.9835, 0.006579, -0.1808, 0.9835, 0.09968, 0.02216, 0.9948, 0.09968, 0.02216, 0.9948, 0.09968, 0.02216, 0.9948, 0.1058, 0.1696, 0.9798, 0.1058, 0.1696, 0.9798, 0.1058, 0.1696, 0.9798, 0.0425, 0.1813, 0.9825, 0.0425, 0.1813, 0.9825, 0.0425, 0.1813, 0.9825, 0.07025, 0.0113, 0.9975, 0.07025, 0.0113, 0.9975, 0.07025, 0.0113, 0.9975, 0.1185, 0.3148, 0.9417, 0.1185, 0.3148, 0.9417, 0.1185, 0.3148, 0.9417, 0.1597, 0.2124, 0.964, 0.1597, 0.2124, 0.964, 0.1597, 0.2124, 0.964, -0.05157, 0.1623, 0.9854, -0.05157, 0.1623, 0.9854, -0.05157, 0.1623, 0.9854, 0.1912, -0.268, 0.9443, 0.1912, -0.268, 0.9443, 0.1912, -0.268, 0.9443, 0.1947, -0.149, 0.9695, 0.1947, -0.149, 0.9695, 0.1947, -0.149, 0.9695, -0.04707, 0.3079, 0.9503, -0.04707, 0.3079, 0.9503, -0.04707, 0.3079, 0.9503, 0.03209, -0.1807, 0.983, 0.03209, -0.1807, 0.983, 0.03209, -0.1807, 0.983, 0.03167, 0.02225, 0.9993, 0.03167, 0.02225, 0.9993, 0.03167, 0.02225, 0.9993, 0.04495, -0.4085, 0.9117, 0.04495, -0.4085, 0.9117, 0.04495, -0.4085, 0.9117, -0.07378, 0.09277, 0.993, -0.07378, 0.09277, 0.993, -0.07378, 0.09277, 0.993, 0.1592, 0.05531, 0.9857, 0.1592, 0.05531, 0.9857, 0.1592, 0.05531, 0.9857, -0.075, 0.002508, 0.9972, -0.075, 0.002508, 0.9972, -0.075, 0.002508, 0.9972, -0.07421, 0.1045, 0.9918, -0.07421, 0.1045, 0.9918, -0.07421, 0.1045, 0.9918, -0.131, -0.3043, 0.9435, -0.131, -0.3043, 0.9435, -0.131, -0.3043, 0.9435, -0.09245, 0.1384, 0.9861, -0.09245, 0.1384, 0.9861, -0.09245, 0.1384, 0.9861, -0.09434, -0.2162, 0.9718, -0.09434, -0.2162, 0.9718, -0.09434, -0.2162, 0.9718, -0.1179, 0.2392, 0.9638, -0.1179, 0.2392, 0.9638, -0.1179, 0.2392, 0.9638, 0.1127, -0.1275, 0.9854, 0.1127, -0.1275, 0.9854, 0.1127, -0.1275, 0.9854, -0.06785, -0.03505, 0.9971, -0.06785, -0.03505, 0.9971, -0.06785, -0.03505, 0.9971, 0.01887, 0.1018, 0.9946, 0.01887, 0.1018, 0.9946, 0.01887, 0.1018, 0.9946, 0.01728, -0.1868, 0.9822, 0.01728, -0.1868, 0.9822, 0.01728, -0.1868, 0.9822, -0.3485, 0.01007, 0.9373, -0.3485, 0.01007, 0.9373, -0.3485, 0.01007, 0.9373, -0.166, 0.176, 0.9703, -0.166, 0.176, 0.9703, -0.166, 0.176, 0.9703, -0.1472, -0.1724, 0.974, -0.1472, -0.1724, 0.974, -0.1472, -0.1724, 0.974, -0.115, 0.1547, 0.9812, -0.115, 0.1547, 0.9812, -0.115, 0.1547, 0.9812, 0.1012, 0.1732, 0.9797, 0.1012, 0.1732, 0.9797, 0.1012, 0.1732, 0.9797, -0.1729, -0.1831, 0.9678, -0.1729, -0.1831, 0.9678, -0.1729, -0.1831, 0.9678, -0.2325, -0.05922, 0.9708, -0.2325, -0.05922, 0.9708, -0.2325, -0.05922, 0.9708, 0.2731, 0.0, 0.962, 0.2731, 0.0, 0.962, 0.2731, 0.0, 0.962, 0.2723, -0.1444, 0.9513, 0.2723, -0.1444, 0.9513, 0.2723, -0.1444, 0.9513, 0.006703, 0.04375, 0.999, 0.006703, 0.04375, 0.999, 0.006703, 0.04375, 0.999, 0.02952, -0.1585, 0.9869, 0.02952, -0.1585, 0.9869, 0.02952, -0.1585, 0.9869, 0.02975, 0.09214, 0.9953, 0.02975, 0.09214, 0.9953, 0.02975, 0.09214, 0.9953, 0.0, 0.0, -1.0, 0.0, 0.0, -1.0, 0.0, 0.0, -1.0, 0.0, 0.0, -1.0, -1.0, 0.0, 0.0, -1.0, 0.0, 0.0, -1.0, 0.0, 0.0, -1.0, 0.0, 0.0, 0.0, -1.0, 0.0, 0.0, -1.0, 0.0, 0.0, -1.0, 0.0, 0.0, -1.0, 0.0, 1.0, 0.0, 0.0, 1.0, 0.0, 0.0, 1.0, 0.0, 0.0, 1.0, 0.0, 0.0, 0.2065, 0.1929, 0.9592, 0.2065, 0.1929, 0.9592, 0.2065, 0.1929, 0.9592, 0.2065, 0.1929, 0.9592, 0.1926, 0.2039, 0.9598, 0.1926, 0.2039, 0.9598, 0.1926, 0.2039, 0.9598, 0.1926, 0.2039, 0.9598, 0.3196, 0.3107, -0.8952, 0.3196, 0.3107, -0.8952, 0.3196, 0.3107, -0.8952, 0.3196, 0.3107, -0.8952, 0.4198, 0.5384, -0.7307, 0.4198, 0.5384, -0.7307, 0.4198, 0.5384, -0.7307, 0.4198, 0.5384, -0.7307, 0.5343, 0.4122, -0.738, 0.5343, 0.4122, -0.738, 0.5343, 0.4122, -0.738, 0.5343, 0.4122, -0.738, 0.1926, -0.2039, 0.9598, 0.1926, -0.2039, 0.9598, 0.1926, -0.2039, 0.9598, 0.1926, -0.2039, 0.9598, 0.2065, -0.1929, 0.9592, 0.2065, -0.1929, 0.9592, 0.2065, -0.1929, 0.9592, 0.2065, -0.1929, 0.9592, 0.5343, -0.4122, -0.738, 0.5343, -0.4122, -0.738, 0.5343, -0.4122, -0.738, 0.5343, -0.4122, -0.738, 0.4198, -0.5384, -0.7307, 0.4198, -0.5384, -0.7307, 0.4198, -0.5384, -0.7307, 0.4198, -0.5384, -0.7307, 0.3196, -0.3107, -0.8952, 0.3196, -0.3107, -0.8952, 0.3196, -0.3107, -0.8952, 0.3196, -0.3107, -0.8952, -0.2065, 0.1929, 0.9592, -0.2065, 0.1929, 0.9592, -0.2065, 0.1929, 0.9592, -0.2065, 0.1929, 0.9592, -0.1926, 0.2039, 0.9598, -0.1926, 0.2039, 0.9598, -0.1926, 0.2039, 0.9598, -0.1926, 0.2039, 0.9598, -0.5343, 0.4122, -0.738, -0.5343, 0.4122, -0.738, -0.5343, 0.4122, -0.738, -0.5343, 0.4122, -0.738, -0.4198, 0.5384, -0.7307, -0.4198, 0.5384, -0.7307, -0.4198, 0.5384, -0.7307, -0.4198, 0.5384, -0.7307, -0.3196, 0.3107, -0.8952, -0.3196, 0.3107, -0.8952, -0.3196, 0.3107, -0.8952, -0.3196, 0.3107, -0.8952, -0.1926, -0.2039, 0.9598, -0.1926, -0.2039, 0.9598, -0.1926, -0.2039, 0.9598, -0.1926, -0.2039, 0.9598, -0.2065, -0.1929, 0.9592, -0.2065, -0.1929, 0.9592, -0.2065, -0.1929, 0.9592, -0.2065, -0.1929, 0.9592, -0.3196, -0.3107, -0.8952, -0.3196, -0.3107, -0.8952, -0.3196, -0.3107, -0.8952, -0.3196, -0.3107, -0.8952, -0.4198, -0.5384, -0.7307, -0.4198, -0.5384, -0.7307, -0.4198, -0.5384, -0.7307, -0.4198, -0.5384, -0.7307, -0.5343, -0.4122, -0.738, -0.5343, -0.4122, -0.738, -0.5343, -0.4122, -0.738, -0.5343, -0.4122, -0.738, -0.3126, 0.0, -0.9499, -0.3126, 0.0, -0.9499, -0.3126, 0.0, -0.9499, -0.3126, 0.0, -0.9499, -0.5997, 0.0, -0.8002, -0.5997, 0.0, -0.8002, -0.5997, 0.0, -0.8002, -0.5997, 0.0, -0.8002, 0.0, 0.3047, -0.9524, 0.0, 0.3047, -0.9524, 0.0, 0.3047, -0.9524, 0.0, 0.3047, -0.9524, 0.0, 0.5997, -0.8002, 0.0, 0.5997, -0.8002, 0.0, 0.5997, -0.8002, 0.0, 0.5997, -0.8002, 0.7954, 0.6061, 0.0, 0.7954, 0.6061, 0.0, 0.7954, 0.6061, 0.0, 0.7954, 0.6061, 0.0, 0.6038, 0.7971, 0.0, 0.6038, 0.7971, 0.0, 0.6038, 0.7971, 0.0, 0.6038, 0.7971, 0.0, -0.6038, -0.7971, 0.0, -0.6038, -0.7971, 0.0, -0.6038, -0.7971, 0.0, -0.6038, -0.7971, 0.0, -0.7954, -0.6061, 0.0, -0.7954, -0.6061, 0.0, -0.7954, -0.6061, 0.0, -0.7954, -0.6061, 0.0, 0.6038, -0.7971, 0.0, 0.6038, -0.7971, 0.0, 0.6038, -0.7971, 0.0, 0.6038, -0.7971, 0.0, 0.7954, -0.6061, 0.0, 0.7954, -0.6061, 0.0, 0.7954, -0.6061, 0.0, 0.7954, -0.6061, 0.0, -0.6038, 0.7971, 0.0, -0.6038, 0.7971, 0.0, -0.6038, 0.7971, 0.0, -0.6038, 0.7971, 0.0, -0.7954, 0.6061, 0.0, -0.7954, 0.6061, 0.0, -0.7954, 0.6061, 0.0, -0.7954, 0.6061, 0.0, 0.0, -0.3216, 0.9469, 0.0, -0.3216, 0.9469, 0.0, -0.3216, 0.9469, 0.0, -0.3216, 0.9469, 0.3216, 0.0, 0.9469, 0.3216, 0.0, 0.9469, 0.3216, 0.0, 0.9469, 0.3216, 0.0, 0.9469, 0.0, -0.3047, -0.9524, 0.0, -0.3047, -0.9524, 0.0, -0.3047, -0.9524, 0.0, -0.3047, -0.9524, 0.0, -0.5997, -0.8002, 0.0, -0.5997, -0.8002, 0.0, -0.5997, -0.8002, 0.0, -0.5997, -0.8002, -0.3216, 0.0, 0.9469, -0.3216, 0.0, 0.9469, -0.3216, 0.0, 0.9469, -0.3216, 0.0, 0.9469, 0.0, 0.3216, 0.9469, 0.0, 0.3216, 0.9469, 0.0, 0.3216, 0.9469, 0.0, 0.3216, 0.9469, 0.3126, 0.0, -0.9499, 0.3126, 0.0, -0.9499, 0.3126, 0.0, -0.9499, 0.3126, 0.0, -0.9499, 0.5997, 0.0, -0.8002, 0.5997, 0.0, -0.8002, 0.5997, 0.0, -0.8002, 0.5997, 0.0, -0.8002, 0.0, 1.0, 0.0, 0.0, 1.0, 0.0, 0.0, 1.0, 0.0, 0.0, 1.0, 0.0, 0.9757, 0.0, 0.2191, 0.9757, 0.0, 0.2191, 0.9757, 0.0, 0.2191, 0.9757, 0.0, 0.2191, 0.0, 1.0, 0.0, 0.0, 1.0, 0.0, 0.0, 1.0, 0.0, 0.0, 1.0, 0.0, -0.7954, 0.6061, 0.0, -0.7954, 0.6061, 0.0, -0.7954, 0.6061, 0.0, -0.7954, 0.6061, 0.0, -0.6038, 0.7971, 0.0, -0.6038, 0.7971, 0.0, -0.6038, 0.7971, 0.0, -0.6038, 0.7971, 0.0, 0.7954, -0.6061, 0.0, 0.7954, -0.6061, 0.0, 0.7954, -0.6061, 0.0, 0.7954, -0.6061, 0.0, 0.6038, -0.7971, 0.0, 0.6038, -0.7971, 0.0, 0.6038, -0.7971, 0.0, 0.6038, -0.7971, 0.0, -0.7954, -0.6061, 0.0, -0.7954, -0.6061, 0.0, -0.7954, -0.6061, 0.0, -0.7954, -0.6061, 0.0, -0.6038, -0.7971, 0.0, -0.6038, -0.7971, 0.0, -0.6038, -0.7971, 0.0, -0.6038, -0.7971, 0.0, 0.6038, 0.7971, 0.0, 0.6038, 0.7971, 0.0, 0.6038, 0.7971, 0.0, 0.6038, 0.7971, 0.0, 0.7954, 0.6061, 0.0, 0.7954, 0.6061, 0.0, 0.7954, 0.6061, 0.0, 0.7954, 0.6061, 0.0, 1.0, 0.0, 0.0, 1.0, 0.0, 0.0, 1.0, 0.0, 0.0, 1.0, 0.0, 0.0, 0.0, -1.0, 0.0, 0.0, -1.0, 0.0, 0.0, -1.0, 0.0, 0.0, -1.0, 0.0, -1.0, 0.0, 0.0, -1.0, 0.0, 0.0, -1.0, 0.0, 0.0, -1.0, 0.0, 0.0, -1.0, 0.0, 0.0, -1.0, 0.0, 0.0, -1.0, 0.0, 0.0, -1.0, 0.0, 0.0, 0.0, -1.0, 0.0, 0.0, -1.0, 0.0, 0.0, -1.0, 0.0, 0.0, -1.0, 0.0, 1.0, 0.0, 0.0, 1.0, 0.0, 0.0, 1.0, 0.0, 0.0, 1.0, 0.0, 0.0, -0.6038, -0.7971, 0.0, -0.6038, -0.7971, 0.0, -0.6038, -0.7971, 0.0, -0.6038, -0.7971, 0.0, -0.7954, -0.6061, 0.0, -0.7954, -0.6061, 0.0, -0.7954, -0.6061, 0.0, -0.7954, -0.6061, 0.0, 0.0, 1.0, 0.0, 0.0, 1.0, 0.0, 0.0, 1.0, 0.0, 0.0, 1.0, 0.0, -0.7954, 0.6061, 0.0, -0.7954, 0.6061, 0.0, -0.7954, 0.6061, 0.0, -0.7954, 0.6061, 0.0, -0.6038, 0.7971, 0.0, -0.6038, 0.7971, 0.0, -0.6038, 0.7971, 0.0, -0.6038, 0.7971, 0.0, 0.7954, -0.6061, 0.0, 0.7954, -0.6061, 0.0, 0.7954, -0.6061, 0.0, 0.7954, -0.6061, 0.0, 0.6038, -0.7971, 0.0, 0.6038, -0.7971, 0.0, 0.6038, -0.7971, 0.0, 0.6038, -0.7971, 0.0, 0.6038, 0.7971, 0.0, 0.6038, 0.7971, 0.0, 0.6038, 0.7971, 0.0, 0.6038, 0.7971, 0.0, 0.7954, 0.6061, 0.0, 0.7954, 0.6061, 0.0, 0.7954, 0.6061, 0.0, 0.7954, 0.6061, 0.0, 0.0, 1.0, 0.0, 0.0, 1.0, 0.0, 0.0, 1.0, 0.0, 0.0, 1.0, 0.0, -0.7954, -0.6061, 0.0, -0.7954, -0.6061, 0.0, -0.7954, -0.6061, 0.0, -0.7954, -0.6061, 0.0, -0.6038, -0.7971, 0.0, -0.6038, -0.7971, 0.0, -0.6038, -0.7971, 0.0, -0.6038, -0.7971, 0.0, 1.0, 0.0, 0.0, 1.0, 0.0, 0.0, 1.0, 0.0, 0.0, 1.0, 0.0, 0.0, 0.0, -1.0, 0.0, 0.0, -1.0, 0.0, 0.0, -1.0, 0.0, 0.0, -1.0, 0.0, -1.0, 0.0, 0.0, -1.0, 0.0, 0.0, -1.0, 0.0, 0.0, -1.0, 0.0, 0.0, -0.7954, 0.6061, 0.0, -0.7954, 0.6061, 0.0, -0.7954, 0.6061, 0.0, -0.7954, 0.6061, 0.0, -0.6038, 0.7971, 0.0, -0.6038, 0.7971, 0.0, -0.6038, 0.7971, 0.0, -0.6038, 0.7971, 0.0, 0.7954, -0.6061, 0.0, 0.7954, -0.6061, 0.0, 0.7954, -0.6061, 0.0, 0.7954, -0.6061, 0.0, 0.6038, -0.7971, 0.0, 0.6038, -0.7971, 0.0, 0.6038, -0.7971, 0.0, 0.6038, -0.7971, 0.0, 0.6038, 0.7971, 0.0, 0.6038, 0.7971, 0.0, 0.6038, 0.7971, 0.0, 0.6038, 0.7971, 0.0, 0.7954, 0.6061, 0.0, 0.7954, 0.6061, 0.0, 0.7954, 0.6061, 0.0, 0.7954, 0.6061, 0.0, 0.7954, 0.6061, 0.0, 0.7954, 0.6061, 0.0, 0.7954, 0.6061, 0.0, 0.7954, 0.6061, 0.0, 0.6038, 0.7971, 0.0, 0.6038, 0.7971, 0.0, 0.6038, 0.7971, 0.0, 0.6038, 0.7971, 0.0, 0.6038, -0.7971, 0.0, 0.6038, -0.7971, 0.0, 0.6038, -0.7971, 0.0, 0.6038, -0.7971, 0.0, 0.7954, -0.6061, 0.0, 0.7954, -0.6061, 0.0, 0.7954, -0.6061, 0.0, 0.7954, -0.6061, 0.0, -0.6038, 0.7971, 0.0, -0.6038, 0.7971, 0.0, -0.6038, 0.7971, 0.0, -0.6038, 0.7971, 0.0, -0.7954, 0.6061, 0.0, -0.7954, 0.6061, 0.0, -0.7954, 0.6061, 0.0, -0.7954, 0.6061, 0.0, 0.0, 1.0, 0.0, 0.0, 1.0, 0.0, 0.0, 1.0, 0.0, 0.0, 1.0, 0.0, -0.7954, -0.6061, 0.0, -0.7954, -0.6061, 0.0, -0.7954, -0.6061, 0.0, -0.7954, -0.6061, 0.0, -0.6038, -0.7971, 0.0, -0.6038, -0.7971, 0.0, -0.6038, -0.7971, 0.0, -0.6038, -0.7971, 0.0, 1.0, 0.0, 0.0, 1.0, 0.0, 0.0, 1.0, 0.0, 0.0, 1.0, 0.0, 0.0, 0.0, -1.0, 0.0, 0.0, -1.0, 0.0, 0.0, -1.0, 0.0, 0.0, -1.0, 0.0, -1.0, 0.0, 0.0, -1.0, 0.0, 0.0, -1.0, 0.0, 0.0, -1.0, 0.0, 0.0, -1.941e-09, 3.235e-10, 1.0, -1.941e-09, 3.235e-10, 1.0, -1.941e-09, 3.235e-10, 1.0, -1.941e-09, 3.235e-10, 1.0, -1.941e-09, 3.235e-10, 1.0, -1.941e-09, 3.235e-10, 1.0, -1.941e-09, 3.235e-10, 1.0, -1.941e-09, 3.235e-10, 1.0, -1.941e-09, 3.235e-10, 1.0, -1.941e-09, 3.235e-10, 1.0, -1.941e-09, 3.235e-10, 1.0, -1.941e-09, 3.235e-10, 1.0, -0.8846, -0.3784, 0.2726, -0.8846, -0.3784, 0.2726, -0.8846, -0.3784, 0.2726, -0.8846, -0.3784, 0.2726, -0.9757, 0.0, 0.2191, -0.9757, 0.0, 0.2191, -0.9757, 0.0, 0.2191, -0.9757, 0.0, 0.2191, 0.3914, 0.8785, 0.2741, 0.3914, 0.8785, 0.2741, 0.3914, 0.8785, 0.2741, 0.3914, 0.8785, 0.2741, 0.8846, 0.3784, 0.2726, 0.8846, 0.3784, 0.2726, 0.8846, 0.3784, 0.2726, 0.8846, 0.3784, 0.2726, 0.0, -0.9757, 0.2191, 0.0, -0.9757, 0.2191, 0.0, -0.9757, 0.2191, 0.0, -0.9757, 0.2191, 0.8846, -0.3784, 0.2726, 0.8846, -0.3784, 0.2726, 0.8846, -0.3784, 0.2726, 0.8846, -0.3784, 0.2726, 0.3914, -0.8785, 0.2741, 0.3914, -0.8785, 0.2741, 0.3914, -0.8785, 0.2741, 0.3914, -0.8785, 0.2741, -0.8846, 0.3784, 0.2726, -0.8846, 0.3784, 0.2726, -0.8846, 0.3784, 0.2726, -0.8846, 0.3784, 0.2726, -0.3914, 0.8785, 0.2741, -0.3914, 0.8785, 0.2741, -0.3914, 0.8785, 0.2741, -0.3914, 0.8785, 0.2741, -0.3914, -0.8785, 0.2741, -0.3914, -0.8785, 0.2741, -0.3914, -0.8785, 0.2741, -0.3914, -0.8785, 0.2741, 0.0, 0.9757, 0.2191, 0.0, 0.9757, 0.2191, 0.0, 0.9757, 0.2191, 0.0, 0.9757, 0.2191])] * 3)])
me_plane_001 = bpy.data.meshes.new('Plane.001')
me_plane_001.from_pydata([(-1.0, -1.0, 0.0), (1.0, -1.0, 0.0), (-1.0, 1.0, 0.0), (1.0, 1.0, 0.0), (-0.6667, -1.0, 0.0), (-0.3333, -1.0, 0.0), (2.98e-08, -1.0, 0.0), (0.3333, -1.0, 0.0), (0.6667, -1.0, 0.0), (0.6667, 1.0, 0.0), (0.3333, 1.0, 0.0), (-2.98e-08, 1.0, 0.0), (-0.3333, 1.0, 0.0), (-0.6667, 1.0, 0.0), (-1.0, 0.6667, 0.0), (-1.0, 0.3333, 0.0), (-1.0, -2.98e-08, 0.0), (-1.0, -0.3333, 0.0), (-1.0, -0.6667, 0.0), (1.0, -0.6667, 0.0), (1.0, -0.3333, 0.0), (1.0, 2.98e-08, 0.0), (1.0, 0.3333, 0.0), (1.0, 0.6667, 0.0), (-0.6667, -0.6667, 0.0), (-0.6667, -0.3333, 0.0), (-0.6667, 2.98e-08, 0.0), (-0.6667, 0.3333, 0.0), (-0.6667, 0.6667, 0.0), (-0.3333, -0.6667, 0.0), (-0.3333, -0.3333, 0.005696), (-0.3333, 2.98e-08, 0.0), (-0.3333, 0.3333, 0.0), (-0.3333, 0.6667, 0.0), (1.987e-08, -0.6667, 0.006438), (9.934e-09, -0.3333, 0.02752), (-8.882e-16, 2.98e-08, 0.0), (-9.934e-09, 0.3333, 0.0), (-1.987e-08, 0.6667, 0.0), (0.3333, -0.6667, 0.0), (0.3333, -0.3333, 0.0), (0.3333, 2.98e-08, 0.0), (0.3333, 0.3333, 0.0), (0.3333, 0.6667, 0.0), (0.6667, -0.6667, 0.0), (0.6667, -0.3333, 0.0), (0.6667, 2.98e-08, 0.0), (0.6667, 0.3333, 0.0), (0.6667, 0.6667, 0.0)], [], [(48, 23, 3, 9), (14, 28, 13, 2), (28, 33, 12, 13), (33, 38, 11, 12), (38, 43, 10, 11), (43, 48, 9, 10), (7, 8, 44, 39), (39, 44, 45, 40), (40, 45, 46, 41), (41, 46, 47, 42), (42, 47, 48, 43), (6, 7, 39, 34), (34, 39, 40, 35), (35, 40, 41, 36), (36, 41, 42, 37), (37, 42, 43, 38), (5, 6, 34, 29), (29, 34, 35, 30), (30, 35, 36, 31), (31, 36, 37, 32), (32, 37, 38, 33), (4, 5, 29, 24), (24, 29, 30, 25), (25, 30, 31, 26), (26, 31, 32, 27), (27, 32, 33, 28), (0, 4, 24, 18), (18, 24, 25, 17), (17, 25, 26, 16), (16, 26, 27, 15), (15, 27, 28, 14), (8, 1, 19, 44), (44, 19, 20, 45), (45, 20, 21, 46), (46, 21, 22, 47), (47, 22, 23, 48)])
_uv = me_plane_001.uv_layers.new(name='UVMap')
_uv.uv.foreach_set('vector', [0.8333, 0.8333, 1.0, 0.8333, 1.0, 1.0, 0.8333, 1.0, 0.0, 0.8333, 0.1667, 0.8333, 0.1667, 1.0, 0.0, 1.0, 0.1667, 0.8333, 0.3333, 0.8333, 0.3333, 1.0, 0.1667, 1.0, 0.3333, 0.8333, 0.5, 0.8333, 0.5, 1.0, 0.3333, 1.0, 0.5, 0.8333, 0.6667, 0.8333, 0.6667, 1.0, 0.5, 1.0, 0.6667, 0.8333, 0.8333, 0.8333, 0.8333, 1.0, 0.6667, 1.0, 0.6667, 0.0, 0.8333, 0.0, 0.8333, 0.1667, 0.6667, 0.1667, 0.6667, 0.1667, 0.8333, 0.1667, 0.8333, 0.3333, 0.6667, 0.3333, 0.6667, 0.3333, 0.8333, 0.3333, 0.8333, 0.5, 0.6667, 0.5, 0.6667, 0.5, 0.8333, 0.5, 0.8333, 0.6667, 0.6667, 0.6667, 0.6667, 0.6667, 0.8333, 0.6667, 0.8333, 0.8333, 0.6667, 0.8333, 0.5, 0.0, 0.6667, 0.0, 0.6667, 0.1667, 0.5, 0.1667, 0.5, 0.1667, 0.6667, 0.1667, 0.6667, 0.3333, 0.5, 0.3333, 0.5, 0.3333, 0.6667, 0.3333, 0.6667, 0.5, 0.5, 0.5, 0.5, 0.5, 0.6667, 0.5, 0.6667, 0.6667, 0.5, 0.6667, 0.5, 0.6667, 0.6667, 0.6667, 0.6667, 0.8333, 0.5, 0.8333, 0.3333, 0.0, 0.5, 0.0, 0.5, 0.1667, 0.3333, 0.1667, 0.3333, 0.1667, 0.5, 0.1667, 0.5, 0.3333, 0.3333, 0.3333, 0.3333, 0.3333, 0.5, 0.3333, 0.5, 0.5, 0.3333, 0.5, 0.3333, 0.5, 0.5, 0.5, 0.5, 0.6667, 0.3333, 0.6667, 0.3333, 0.6667, 0.5, 0.6667, 0.5, 0.8333, 0.3333, 0.8333, 0.1667, 0.0, 0.3333, 0.0, 0.3333, 0.1667, 0.1667, 0.1667, 0.1667, 0.1667, 0.3333, 0.1667, 0.3333, 0.3333, 0.1667, 0.3333, 0.1667, 0.3333, 0.3333, 0.3333, 0.3333, 0.5, 0.1667, 0.5, 0.1667, 0.5, 0.3333, 0.5, 0.3333, 0.6667, 0.1667, 0.6667, 0.1667, 0.6667, 0.3333, 0.6667, 0.3333, 0.8333, 0.1667, 0.8333, 0.0, 0.0, 0.1667, 0.0, 0.1667, 0.1667, 0.0, 0.1667, 0.0, 0.1667, 0.1667, 0.1667, 0.1667, 0.3333, 0.0, 0.3333, 0.0, 0.3333, 0.1667, 0.3333, 0.1667, 0.5, 0.0, 0.5, 0.0, 0.5, 0.1667, 0.5, 0.1667, 0.6667, 0.0, 0.6667, 0.0, 0.6667, 0.1667, 0.6667, 0.1667, 0.8333, 0.0, 0.8333, 0.8333, 0.0, 1.0, 0.0, 1.0, 0.1667, 0.8333, 0.1667, 0.8333, 0.1667, 1.0, 0.1667, 1.0, 0.3333, 0.8333, 0.3333, 0.8333, 0.3333, 1.0, 0.3333, 1.0, 0.5, 0.8333, 0.5, 0.8333, 0.5, 1.0, 0.5, 1.0, 0.6667, 0.8333, 0.6667, 0.8333, 0.6667, 1.0, 0.6667, 1.0, 0.8333, 0.8333, 0.8333])
me_plane_001.use_remesh_fix_poles = True
me_plane_001.use_remesh_preserve_attributes = False
me_plane_001.update()
me_cube_004 = bpy.data.meshes.new('Cube.004')
me_cube_004.from_pydata([(0.7961, 1.0, 0.7587), (1.0, 0.7968, 0.7587), (0.9121, 0.9121, 0.7587), (0.7975, 0.7942, -1.0), (0.7961, 1.0, -0.7587), (1.0, 0.7968, -0.7587), (0.7975, 0.9121, -0.9121), (0.8732, 0.8732, -0.8732), (0.9121, 0.9121, -0.7587), (0.9121, 0.7942, -0.9121), (1.0, -0.7968, 0.7587), (0.7961, -1.0, 0.7587), (0.7065, -0.808, 0.9107), (0.9121, -0.9121, 0.7587), (1.0, -0.7968, -0.7587), (0.7961, -1.0, -0.7587), (0.7975, -0.7942, -1.0), (0.9121, -0.9121, -0.7587), (0.8732, -0.8732, -0.8732), (0.7975, -0.9121, -0.9121), (0.9121, -0.7942, -0.9121), (-0.7961, 1.0, 0.7587), (-1.0, 0.7968, 0.7587), (-0.9121, 0.9121, 0.7587), (-0.7065, 0.808, 0.9107), (-1.0, 0.7968, -0.7587), (-0.7961, 1.0, -0.7587), (-0.7975, 0.7942, -1.0), (-0.9121, 0.9121, -0.7587), (-0.8732, 0.8732, -0.8732), (-0.7975, 0.9121, -0.9121), (-0.9121, 0.7942, -0.9121), (-1.0, -0.7968, 0.7587), (-0.7961, -1.0, 0.7587), (-0.9121, -0.9121, 0.7587), (-0.7065, -0.808, 0.9107), (-0.7975, -0.7942, -1.0), (-0.7961, -1.0, -0.7587), (-1.0, -0.7968, -0.7587), (-0.7975, -0.9121, -0.9121), (-0.8732, -0.8732, -0.8732), (-0.9121, -0.9121, -0.7587), (-0.9121, -0.7942, -0.9121), (0.7065, 0.808, 0.9107), (-0.808, 0.7036, 0.9107), (-0.808, -0.7036, 0.9107), (0.7735, 0.7735, 0.8762), (0.808, 0.7036, 0.9107), (0.808, -0.7036, 0.9107), (0.7735, -0.7735, 0.8762), (-0.7735, 0.7735, 0.8762), (-0.7735, -0.7735, 0.8762), (1.0, 0.7968, 0.5227), (0.9121, 0.9121, 0.5227), (0.7961, 1.0, 0.5227), (-0.7961, -1.0, 0.5227), (-0.9121, -0.9121, 0.5227), (-1.0, -0.7968, 0.5227), (0.7961, -1.0, 0.5227), (0.9121, -0.9121, 0.5227), (1.0, -0.7968, 0.5227), (-0.7961, 1.0, 0.5227), (-0.9121, 0.9121, 0.5227), (-1.0, 0.7968, 0.5227), (1.0, 0.7968, 0.3494), (-0.9121, -0.9121, 0.3494), (-1.0, -0.7968, 0.3494), (0.7961, -1.0, 0.3494), (-0.7961, 1.0, 0.3494), (0.9121, 0.9121, 0.3494), (0.7961, 1.0, 0.3494), (-0.7961, -1.0, 0.3494), (0.9121, -0.9121, 0.3494), (1.0, -0.7968, 0.3494), (-0.9121, 0.9121, 0.3494), (-1.0, 0.7968, 0.3494), (1.0, 0.7968, -0.5292), (-0.9121, -0.9121, -0.5292), (-1.0, -0.7968, -0.5292), (0.7961, -1.0, -0.5292), (-0.7961, 1.0, -0.5292), (0.9121, 0.9121, -0.5292), (0.7961, 1.0, -0.5292), (-0.7961, -1.0, -0.5292), (0.9121, -0.9121, -0.5292), (1.0, -0.7968, -0.5292), (-0.9121, 0.9121, -0.5292), (-1.0, 0.7968, -0.5292), (0.9121, 0.9121, -0.3419), (0.7961, 1.0, -0.3419), (-0.7961, -1.0, -0.3419), (0.9121, -0.9121, -0.3419), (1.0, -0.7968, -0.3419), (-0.9121, 0.9121, -0.3419), (-1.0, 0.7968, -0.3419), (1.0, 0.7968, -0.3419), (-0.9121, -0.9121, -0.3419), (-1.0, -0.7968, -0.3419), (0.7961, -1.0, -0.3419), (-0.7961, 1.0, -0.3419), (0.5998, 0.686, -0.3547), (0.6568, 0.6568, -0.3839), (0.686, 0.5974, -0.3547), (0.686, -0.5974, -0.3547), (0.6568, -0.6568, -0.3839), (0.5998, -0.686, -0.3547), (-0.6568, 0.6568, -0.3839), (-0.5998, 0.686, -0.3547), (-0.686, 0.5974, -0.3547), (-0.6568, -0.6568, -0.3839), (-0.686, -0.5974, -0.3547), (-0.5998, -0.686, -0.3547)], [], [(27, 3, 16, 36), (57, 32, 22, 63), (58, 11, 33, 55), (52, 1, 10, 60), (0, 43, 46, 2), (1, 2, 46, 47), (3, 6, 7, 9), (4, 8, 7, 6), (5, 9, 7, 8), (10, 48, 49, 13), (11, 13, 49, 12), (14, 17, 18, 20), (15, 19, 18, 17), (16, 20, 18, 19), (21, 23, 50, 24), (22, 44, 50, 23), (25, 28, 29, 31), (26, 30, 29, 28), (27, 31, 29, 30), (32, 34, 51, 45), (33, 35, 51, 34), (36, 39, 40, 42), (37, 41, 40, 39), (38, 42, 40, 41), (27, 36, 42, 31), (31, 42, 38, 25), (3, 27, 30, 6), (6, 30, 26, 4), (76, 5, 8, 81), (81, 8, 4, 82), (55, 33, 34, 56), (56, 34, 32, 57), (79, 15, 17, 84), (84, 17, 14, 85), (80, 26, 28, 86), (86, 28, 25, 87), (12, 35, 33, 11), (47, 48, 10, 1), (36, 16, 19, 39), (39, 19, 15, 37), (45, 44, 22, 32), (24, 43, 0, 21), (16, 3, 9, 20), (20, 9, 5, 14), (61, 21, 0, 54), (44, 45, 110, 108), (68, 61, 54, 70), (23, 62, 63, 22), (21, 61, 62, 23), (13, 59, 60, 10), (11, 58, 59, 13), (65, 56, 57, 66), (71, 55, 56, 65), (2, 53, 54, 0), (1, 52, 53, 2), (64, 52, 60, 73), (67, 58, 55, 71), (66, 57, 63, 75), (97, 66, 75, 94), (98, 67, 71, 90), (95, 64, 73, 92), (90, 71, 65, 96), (96, 65, 66, 97), (99, 68, 70, 89), (62, 74, 75, 63), (61, 68, 74, 62), (59, 72, 73, 60), (58, 67, 72, 59), (53, 69, 70, 54), (52, 64, 69, 53), (26, 80, 82, 4), (41, 77, 78, 38), (37, 83, 77, 41), (5, 76, 85, 14), (15, 79, 83, 37), (38, 78, 87, 25), (93, 86, 87, 94), (99, 80, 86, 93), (91, 84, 85, 92), (98, 79, 84, 91), (88, 81, 82, 89), (95, 76, 81, 88), (64, 95, 88, 69), (69, 88, 89, 70), (67, 98, 91, 72), (72, 91, 92, 73), (68, 99, 93, 74), (74, 93, 94, 75), (80, 99, 89, 82), (77, 96, 97, 78), (83, 90, 96, 77), (76, 95, 92, 85), (79, 98, 90, 83), (78, 97, 94, 87), (111, 105, 104, 103, 102, 101, 100, 107, 106, 108, 110, 109), (47, 46, 101, 102), (48, 47, 102, 103), (51, 35, 111, 109), (45, 51, 109, 110), (43, 24, 107, 100), (50, 44, 108, 106), (24, 50, 106, 107), (49, 48, 103, 104), (12, 49, 104, 105), (46, 43, 100, 101), (35, 12, 105, 111)])
me_cube_004.polygons.foreach_set('material_index', [0, 0, 0, 0, 0, 0, 0, 0, 0, 0, 0, 0, 0, 0, 0, 0, 0, 0, 0, 0, 0, 0, 0, 0, 0, 0, 0, 0, 0, 0, 0, 0, 0, 0, 0, 0, 0, 0, 0, 0, 0, 0, 0, 0, 0, 0, 2, 0, 0, 0, 0, 2, 2, 0, 0, 2, 2, 2, 0, 0, 0, 0, 0, 0, 2, 2, 2, 2, 2, 2, 0, 0, 0, 0, 0, 0, 2, 2, 2, 2, 2, 2, 0, 0, 0, 0, 0, 0, 2, 2, 2, 2, 2, 2, 3, 0, 0, 0, 0, 0, 0, 0, 0, 0, 0, 0])
_uv = me_cube_004.uv_layers.new(name='UVMap')
_uv.uv.foreach_set('vector', [0.1625, 0.5375, 0.3375, 0.5375, 0.3375, 0.7125, 0.1625, 0.7125, 0.5603, 0.0375, 0.5875, 0.0375, 0.5875, 0.2125, 0.5603, 0.2125, 0.5603, 0.7875, 0.5875, 0.7875, 0.5875, 0.9625, 0.5603, 0.9625, 0.5603, 0.5375, 0.5875, 0.5375, 0.5875, 0.7125, 0.5603, 0.7125, 0.5875, 0.4625, 0.625, 0.4625, 0.6197, 0.5, 0.5875, 0.5, 0.5875, 0.5375, 0.5875, 0.5, 0.6197, 0.5, 0.625, 0.5375, 0.3375, 0.5375, 0.3375, 0.5, 0.375, 0.5053, 0.375, 0.5375, 0.4125, 0.4625, 0.4125, 0.5, 0.375, 0.5053, 0.375, 0.4625, 0.4125, 0.5375, 0.375, 0.5375, 0.375, 0.5053, 0.4125, 0.5, 0.5875, 0.7125, 0.625, 0.7125, 0.625, 0.7447, 0.5875, 0.75, 0.5875, 0.7875, 0.5875, 0.75, 0.625, 0.7447, 0.625, 0.7875, 0.4125, 0.7125, 0.4125, 0.75, 0.3803, 0.75, 0.375, 0.7125, 0.4125, 0.7875, 0.375, 0.7875, 0.3803, 0.75, 0.4125, 0.75, 0.3375, 0.7125, 0.375, 0.7125, 0.3803, 0.75, 0.3375, 0.75, 0.5875, 0.2875, 0.5875, 0.25, 0.6092, 0.25, 0.625, 0.2875, 0.5875, 0.2125, 0.625, 0.2125, 0.625, 0.2342, 0.5875, 0.25, 0.4125, 0.2125, 0.4125, 0.25, 0.3908, 0.25, 0.375, 0.2125, 0.4125, 0.2875, 0.375, 0.2875, 0.375, 0.2658, 0.4125, 0.25, 0.1625, 0.5375, 0.125, 0.5375, 0.125, 0.5158, 0.1625, 0.5, 0.5875, 0.0375, 0.5875, 0.0, 0.6092, 0.0, 0.625, 0.0375, 0.5875, 0.9625, 0.625, 0.9625, 0.625, 0.9842, 0.5875, 1.0, 0.1625, 0.7125, 0.1625, 0.75, 0.1408, 0.75, 0.125, 0.7125, 0.4125, 0.9625, 0.4125, 1.0, 0.3908, 1.0, 0.375, 0.9625, 0.4125, 0.0375, 0.375, 0.0375, 0.375, 0.01585, 0.4125, 0.0, 0.1625, 0.5375, 0.1625, 0.7125, 0.125, 0.7125, 0.125, 0.5375, 0.375, 0.2125, 0.375, 0.0375, 0.4125, 0.0375, 0.4125, 0.2125, 0.3375, 0.5375, 0.1625, 0.5375, 0.1625, 0.5, 0.3375, 0.5, 0.375, 0.4625, 0.375, 0.2875, 0.4125, 0.2875, 0.4125, 0.4625, 0.439, 0.5375, 0.4125, 0.5375, 0.4125, 0.5, 0.439, 0.5, 0.439, 0.5, 0.4125, 0.5, 0.4125, 0.4625, 0.439, 0.4625, 0.5603, 0.9625, 0.5875, 0.9625, 0.5875, 1.0, 0.5603, 1.0, 0.5603, 0.0, 0.5875, 0.0, 0.5875, 0.0375, 0.5603, 0.0375, 0.439, 0.7875, 0.4125, 0.7875, 0.4125, 0.75, 0.439, 0.75, 0.439, 0.75, 0.4125, 0.75, 0.4125, 0.7125, 0.439, 0.7125, 0.439, 0.2875, 0.4125, 0.2875, 0.4125, 0.25, 0.439, 0.25, 0.439, 0.25, 0.4125, 0.25, 0.4125, 0.2125, 0.439, 0.2125, 0.625, 0.7875, 0.625, 0.9625, 0.5875, 0.9625, 0.5875, 0.7875, 0.625, 0.5375, 0.625, 0.7125, 0.5875, 0.7125, 0.5875, 0.5375, 0.1625, 0.7125, 0.3375, 0.7125, 0.3375, 0.75, 0.1625, 0.75, 0.375, 0.9625, 0.375, 0.7875, 0.4125, 0.7875, 0.4125, 0.9625, 0.625, 0.0375, 0.625, 0.2125, 0.5875, 0.2125, 0.5875, 0.0375, 0.625, 0.2875, 0.625, 0.4625, 0.5875, 0.4625, 0.5875, 0.2875, 0.3375, 0.7125, 0.3375, 0.5375, 0.375, 0.5375, 0.375, 0.7125, 0.375, 0.7125, 0.375, 0.5375, 0.4125, 0.5375, 0.4125, 0.7125, 0.5603, 0.2875, 0.5875, 0.2875, 0.5875, 0.4625, 0.5603, 0.4625, 0.625, 0.2125, 0.625, 0.0375, 0.625, 0.0375, 0.625, 0.2125, 0.5439, 0.2875, 0.5603, 0.2875, 0.5603, 0.4625, 0.5439, 0.4625, 0.5875, 0.25, 0.5603, 0.25, 0.5603, 0.2125, 0.5875, 0.2125, 0.5875, 0.2875, 0.5603, 0.2875, 0.5603, 0.25, 0.5875, 0.25, 0.5875, 0.75, 0.5603, 0.75, 0.5603, 0.7125, 0.5875, 0.7125, 0.5875, 0.7875, 0.5603, 0.7875, 0.5603, 0.75, 0.5875, 0.75, 0.5439, 0.0, 0.5603, 0.0, 0.5603, 0.0375, 0.5439, 0.0375, 0.5439, 0.9625, 0.5603, 0.9625, 0.5603, 1.0, 0.5439, 1.0, 0.5875, 0.5, 0.5603, 0.5, 0.5603, 0.4625, 0.5875, 0.4625, 0.5875, 0.5375, 0.5603, 0.5375, 0.5603, 0.5, 0.5875, 0.5, 0.5439, 0.5375, 0.5603, 0.5375, 0.5603, 0.7125, 0.5439, 0.7125, 0.5439, 0.7875, 0.5603, 0.7875, 0.5603, 0.9625, 0.5439, 0.9625, 0.5439, 0.0375, 0.5603, 0.0375, 0.5603, 0.2125, 0.5439, 0.2125, 0.4606, 0.0375, 0.5439, 0.0375, 0.5439, 0.2125, 0.4606, 0.2125, 0.4606, 0.7875, 0.5439, 0.7875, 0.5439, 0.9625, 0.4606, 0.9625, 0.4606, 0.5375, 0.5439, 0.5375, 0.5439, 0.7125, 0.4606, 0.7125, 0.4606, 0.9625, 0.5439, 0.9625, 0.5439, 1.0, 0.4606, 1.0, 0.4606, 0.0, 0.5439, 0.0, 0.5439, 0.0375, 0.4606, 0.0375, 0.4606, 0.2875, 0.5439, 0.2875, 0.5439, 0.4625, 0.4606, 0.4625, 0.5603, 0.25, 0.5439, 0.25, 0.5439, 0.2125, 0.5603, 0.2125, 0.5603, 0.2875, 0.5439, 0.2875, 0.5439, 0.25, 0.5603, 0.25, 0.5603, 0.75, 0.5439, 0.75, 0.5439, 0.7125, 0.5603, 0.7125, 0.5603, 0.7875, 0.5439, 0.7875, 0.5439, 0.75, 0.5603, 0.75, 0.5603, 0.5, 0.5439, 0.5, 0.5439, 0.4625, 0.5603, 0.4625, 0.5603, 0.5375, 0.5439, 0.5375, 0.5439, 0.5, 0.5603, 0.5, 0.4125, 0.2875, 0.439, 0.2875, 0.439, 0.4625, 0.4125, 0.4625, 0.4125, 0.0, 0.439, 0.0, 0.439, 0.0375, 0.4125, 0.0375, 0.4125, 0.9625, 0.439, 0.9625, 0.439, 1.0, 0.4125, 1.0, 0.4125, 0.5375, 0.439, 0.5375, 0.439, 0.7125, 0.4125, 0.7125, 0.4125, 0.7875, 0.439, 0.7875, 0.439, 0.9625, 0.4125, 0.9625, 0.4125, 0.0375, 0.439, 0.0375, 0.439, 0.2125, 0.4125, 0.2125, 0.4606, 0.25, 0.439, 0.25, 0.439, 0.2125, 0.4606, 0.2125, 0.4606, 0.2875, 0.439, 0.2875, 0.439, 0.25, 0.4606, 0.25, 0.4606, 0.75, 0.439, 0.75, 0.439, 0.7125, 0.4606, 0.7125, 0.4606, 0.7875, 0.439, 0.7875, 0.439, 0.75, 0.4606, 0.75, 0.4606, 0.5, 0.439, 0.5, 0.439, 0.4625, 0.4606, 0.4625, 0.4606, 0.5375, 0.439, 0.5375, 0.439, 0.5, 0.4606, 0.5, 0.5439, 0.5375, 0.4606, 0.5375, 0.4606, 0.5, 0.5439, 0.5, 0.5439, 0.5, 0.4606, 0.5, 0.4606, 0.4625, 0.5439, 0.4625, 0.5439, 0.7875, 0.4606, 0.7875, 0.4606, 0.75, 0.5439, 0.75, 0.5439, 0.75, 0.4606, 0.75, 0.4606, 0.7125, 0.5439, 0.7125, 0.5439, 0.2875, 0.4606, 0.2875, 0.4606, 0.25, 0.5439, 0.25, 0.5439, 0.25, 0.4606, 0.25, 0.4606, 0.2125, 0.5439, 0.2125, 0.439, 0.2875, 0.4606, 0.2875, 0.4606, 0.4625, 0.439, 0.4625, 0.439, 0.0, 0.4606, 0.0, 0.4606, 0.0375, 0.439, 0.0375, 0.439, 0.9625, 0.4606, 0.9625, 0.4606, 1.0, 0.439, 1.0, 0.439, 0.5375, 0.4606, 0.5375, 0.4606, 0.7125, 0.439, 0.7125, 0.439, 0.7875, 0.4606, 0.7875, 0.4606, 0.9625, 0.439, 0.9625, 0.439, 0.0375, 0.4606, 0.0375, 0.4606, 0.2125, 0.439, 0.2125, 0.0, 0.0, 0.0, 0.0, 0.0, 0.0, 0.0, 0.0, 0.0, 0.0, 0.0, 0.0, 0.0, 0.0, 0.0, 0.0, 0.0, 0.0, 0.0, 0.0, 0.0, 0.0, 0.0, 0.0, 0.625, 0.5375, 0.6197, 0.5, 0.6197, 0.5, 0.625, 0.5375, 0.625, 0.7125, 0.625, 0.5375, 0.625, 0.5375, 0.625, 0.7125, 0.625, 0.9842, 0.625, 0.9625, 0.625, 0.9625, 0.625, 0.9842, 0.625, 0.0375, 0.6092, 0.0, 0.6092, 0.0, 0.625, 0.0375, 0.625, 0.4625, 0.625, 0.2875, 0.625, 0.2875, 0.625, 0.4625, 0.625, 0.2342, 0.625, 0.2125, 0.625, 0.2125, 0.625, 0.2342, 0.625, 0.2875, 0.6092, 0.25, 0.6092, 0.25, 0.625, 0.2875, 0.625, 0.7447, 0.625, 0.7125, 0.625, 0.7125, 0.625, 0.7447, 0.625, 0.7875, 0.625, 0.7447, 0.625, 0.7447, 0.625, 0.7875, 0.6197, 0.5, 0.625, 0.4625, 0.625, 0.4625, 0.6197, 0.5, 0.625, 0.9625, 0.625, 0.7875, 0.625, 0.7875, 0.625, 0.9625])
me_cube_004.materials.append(mat_body_001)
me_cube_004.materials.append(mat_glass_001)
me_cube_004.materials.append(mat_body_stripes_001)
me_cube_004.materials.append(mat_interior_001)
me_cube_004.use_remesh_fix_poles = True
me_cube_004.use_remesh_preserve_attributes = False
me_cube_004.update()
me_cube_004.normals_split_custom_set([tuple(v) for v in zip(*[iter([0.0, 0.0, -1.0, 0.0, 0.0, -1.0, 0.0, 0.0, -1.0, 0.0, 0.0, -1.0, -1.0, 0.0, 0.0, -1.0, 0.0, 0.0, -1.0, 0.0, 0.0, -1.0, 0.0, 0.0, 0.0, -1.0, 0.0, 0.0, -1.0, 0.0, 0.0, -1.0, 0.0, 0.0, -1.0, 0.0, 1.0, 0.0, 0.0, 1.0, 0.0, 0.0, 1.0, 0.0, 0.0, 1.0, 0.0, 0.0, 0.4135, 0.3862, 0.8245, 0.4135, 0.3862, 0.8245, 0.4135, 0.3862, 0.8245, 0.4135, 0.3862, 0.8245, 0.3865, 0.4091, 0.8266, 0.3865, 0.4091, 0.8266, 0.3865, 0.4091, 0.8266, 0.3865, 0.4091, 0.8266, 0.5431, 0.528, -0.6529, 0.5431, 0.528, -0.6529, 0.5431, 0.528, -0.6529, 0.5431, 0.528, -0.6529, 0.5588, 0.7166, -0.4174, 0.5588, 0.7166, -0.4174, 0.5588, 0.7166, -0.4174, 0.5588, 0.7166, -0.4174, 0.7167, 0.553, -0.4249, 0.7167, 0.553, -0.4249, 0.7167, 0.553, -0.4249, 0.7167, 0.553, -0.4249, 0.3865, -0.4091, 0.8266, 0.3865, -0.4091, 0.8266, 0.3865, -0.4091, 0.8266, 0.3865, -0.4091, 0.8266, 0.4135, -0.3862, 0.8245, 0.4135, -0.3862, 0.8245, 0.4135, -0.3862, 0.8245, 0.4135, -0.3862, 0.8245, 0.7167, -0.553, -0.4249, 0.7167, -0.553, -0.4249, 0.7167, -0.553, -0.4249, 0.7167, -0.553, -0.4249, 0.5588, -0.7166, -0.4174, 0.5588, -0.7166, -0.4174, 0.5588, -0.7166, -0.4174, 0.5588, -0.7166, -0.4174, 0.5431, -0.528, -0.6529, 0.5431, -0.528, -0.6529, 0.5431, -0.528, -0.6529, 0.5431, -0.528, -0.6529, -0.4135, 0.3862, 0.8245, -0.4135, 0.3862, 0.8245, -0.4135, 0.3862, 0.8245, -0.4135, 0.3862, 0.8245, -0.3865, 0.4091, 0.8266, -0.3865, 0.4091, 0.8266, -0.3865, 0.4091, 0.8266, -0.3865, 0.4091, 0.8266, -0.7167, 0.553, -0.4249, -0.7167, 0.553, -0.4249, -0.7167, 0.553, -0.4249, -0.7167, 0.553, -0.4249, -0.5588, 0.7166, -0.4174, -0.5588, 0.7166, -0.4174, -0.5588, 0.7166, -0.4174, -0.5588, 0.7166, -0.4174, -0.5431, 0.528, -0.6529, -0.5431, 0.528, -0.6529, -0.5431, 0.528, -0.6529, -0.5431, 0.528, -0.6529, -0.3865, -0.4091, 0.8266, -0.3865, -0.4091, 0.8266, -0.3865, -0.4091, 0.8266, -0.3865, -0.4091, 0.8266, -0.4135, -0.3862, 0.8245, -0.4135, -0.3862, 0.8245, -0.4135, -0.3862, 0.8245, -0.4135, -0.3862, 0.8245, -0.5431, -0.528, -0.6529, -0.5431, -0.528, -0.6529, -0.5431, -0.528, -0.6529, -0.5431, -0.528, -0.6529, -0.5588, -0.7166, -0.4174, -0.5588, -0.7166, -0.4174, -0.5588, -0.7166, -0.4174, -0.5588, -0.7166, -0.4174, -0.7167, -0.553, -0.4249, -0.7167, -0.553, -0.4249, -0.7167, -0.553, -0.4249, -0.7167, -0.553, -0.4249, -0.6085, 0.0, -0.7936, -0.6085, 0.0, -0.7936, -0.6085, 0.0, -0.7936, -0.6085, 0.0, -0.7936, -0.8677, 0.0, -0.497, -0.8677, 0.0, -0.497, -0.8677, 0.0, -0.497, -0.8677, 0.0, -0.497, 0.0, 0.5976, -0.8018, 0.0, 0.5976, -0.8018, 0.0, 0.5976, -0.8018, 0.0, 0.5976, -0.8018, 0.0, 0.8677, -0.497, 0.0, 0.8677, -0.497, 0.0, 0.8677, -0.497, 0.0, 0.8677, -0.497, 0.7954, 0.6061, 0.0, 0.7954, 0.6061, 0.0, 0.7954, 0.6061, 0.0, 0.7954, 0.6061, 0.0, 0.6038, 0.7971, 0.0, 0.6038, 0.7971, 0.0, 0.6038, 0.7971, 0.0, 0.6038, 0.7971, 0.0, -0.6038, -0.7971, 0.0, -0.6038, -0.7971, 0.0, -0.6038, -0.7971, 0.0, -0.6038, -0.7971, 0.0, -0.7954, -0.6061, 0.0, -0.7954, -0.6061, 0.0, -0.7954, -0.6061, 0.0, -0.7954, -0.6061, 0.0, 0.6038, -0.7971, 0.0, 0.6038, -0.7971, 0.0, 0.6038, -0.7971, 0.0, 0.6038, -0.7971, 0.0, 0.7954, -0.6061, 0.0, 0.7954, -0.6061, 0.0, 0.7954, -0.6061, 0.0, 0.7954, -0.6061, 0.0, -0.6038, 0.7971, 0.0, -0.6038, 0.7971, 0.0, -0.6038, 0.7971, 0.0, -0.6038, 0.7971, 0.0, -0.7954, 0.6061, 0.0, -0.7954, 0.6061, 0.0, -0.7954, 0.6061, 0.0, -0.7954, 0.6061, 0.0, 0.0, -0.6205, 0.7842, 0.0, -0.6205, 0.7842, 0.0, -0.6205, 0.7842, 0.0, -0.6205, 0.7842, 0.6205, 0.0, 0.7842, 0.6205, 0.0, 0.7842, 0.6205, 0.0, 0.7842, 0.6205, 0.0, 0.7842, 0.0, -0.5976, -0.8018, 0.0, -0.5976, -0.8018, 0.0, -0.5976, -0.8018, 0.0, -0.5976, -0.8018, 0.0, -0.8677, -0.497, 0.0, -0.8677, -0.497, 0.0, -0.8677, -0.497, 0.0, -0.8677, -0.497, -0.6205, 0.0, 0.7842, -0.6205, 0.0, 0.7842, -0.6205, 0.0, 0.7842, -0.6205, 0.0, 0.7842, 0.0, 0.6205, 0.7842, 0.0, 0.6205, 0.7842, 0.0, 0.6205, 0.7842, 0.0, 0.6205, 0.7842, 0.6085, 0.0, -0.7936, 0.6085, 0.0, -0.7936, 0.6085, 0.0, -0.7936, 0.6085, 0.0, -0.7936, 0.8677, 0.0, -0.497, 0.8677, 0.0, -0.497, 0.8677, 0.0, -0.497, 0.8677, 0.0, -0.497, 0.0, 1.0, 0.0, 0.0, 1.0, 0.0, 0.0, 1.0, 0.0, 0.0, 1.0, 0.0, 0.9954, 0.0, 0.09594, 0.9954, 0.0, 0.09594, 0.9954, 0.0, 0.09594, 0.9954, 0.0, 0.09594, 0.0, 1.0, 0.0, 0.0, 1.0, 0.0, 0.0, 1.0, 0.0, 0.0, 1.0, 0.0, -0.7954, 0.6061, 0.0, -0.7954, 0.6061, 0.0, -0.7954, 0.6061, 0.0, -0.7954, 0.6061, 0.0, -0.6038, 0.7971, 0.0, -0.6038, 0.7971, 0.0, -0.6038, 0.7971, 0.0, -0.6038, 0.7971, 0.0, 0.7954, -0.6061, 0.0, 0.7954, -0.6061, 0.0, 0.7954, -0.6061, 0.0, 0.7954, -0.6061, 0.0, 0.6038, -0.7971, 0.0, 0.6038, -0.7971, 0.0, 0.6038, -0.7971, 0.0, 0.6038, -0.7971, 0.0, -0.7954, -0.6061, 0.0, -0.7954, -0.6061, 0.0, -0.7954, -0.6061, 0.0, -0.7954, -0.6061, 0.0, -0.6038, -0.7971, 0.0, -0.6038, -0.7971, 0.0, -0.6038, -0.7971, 0.0, -0.6038, -0.7971, 0.0, 0.6038, 0.7971, 0.0, 0.6038, 0.7971, 0.0, 0.6038, 0.7971, 0.0, 0.6038, 0.7971, 0.0, 0.7954, 0.6061, 0.0, 0.7954, 0.6061, 0.0, 0.7954, 0.6061, 0.0, 0.7954, 0.6061, 0.0, 1.0, 0.0, 0.0, 1.0, 0.0, 0.0, 1.0, 0.0, 0.0, 1.0, 0.0, 0.0, 0.0, -1.0, 0.0, 0.0, -1.0, 0.0, 0.0, -1.0, 0.0, 0.0, -1.0, 0.0, -1.0, 0.0, 0.0, -1.0, 0.0, 0.0, -1.0, 0.0, 0.0, -1.0, 0.0, 0.0, -1.0, 0.0, 0.0, -1.0, 0.0, 0.0, -1.0, 0.0, 0.0, -1.0, 0.0, 0.0, 0.0, -1.0, 0.0, 0.0, -1.0, 0.0, 0.0, -1.0, 0.0, 0.0, -1.0, 0.0, 1.0, 0.0, 0.0, 1.0, 0.0, 0.0, 1.0, 0.0, 0.0, 1.0, 0.0, 0.0, -0.6038, -0.7971, 0.0, -0.6038, -0.7971, 0.0, -0.6038, -0.7971, 0.0, -0.6038, -0.7971, 0.0, -0.7954, -0.6061, 0.0, -0.7954, -0.6061, 0.0, -0.7954, -0.6061, 0.0, -0.7954, -0.6061, 0.0, 0.0, 1.0, 0.0, 0.0, 1.0, 0.0, 0.0, 1.0, 0.0, 0.0, 1.0, 0.0, -0.7954, 0.6061, 0.0, -0.7954, 0.6061, 0.0, -0.7954, 0.6061, 0.0, -0.7954, 0.6061, 0.0, -0.6038, 0.7971, 0.0, -0.6038, 0.7971, 0.0, -0.6038, 0.7971, 0.0, -0.6038, 0.7971, 0.0, 0.7954, -0.6061, 0.0, 0.7954, -0.6061, 0.0, 0.7954, -0.6061, 0.0, 0.7954, -0.6061, 0.0, 0.6038, -0.7971, 0.0, 0.6038, -0.7971, 0.0, 0.6038, -0.7971, 0.0, 0.6038, -0.7971, 0.0, 0.6038, 0.7971, 0.0, 0.6038, 0.7971, 0.0, 0.6038, 0.7971, 0.0, 0.6038, 0.7971, 0.0, 0.7954, 0.6061, 0.0, 0.7954, 0.6061, 0.0, 0.7954, 0.6061, 0.0, 0.7954, 0.6061, 0.0, 0.0, 1.0, 0.0, 0.0, 1.0, 0.0, 0.0, 1.0, 0.0, 0.0, 1.0, 0.0, -0.7954, -0.6061, 0.0, -0.7954, -0.6061, 0.0, -0.7954, -0.6061, 0.0, -0.7954, -0.6061, 0.0, -0.6038, -0.7971, 0.0, -0.6038, -0.7971, 0.0, -0.6038, -0.7971, 0.0, -0.6038, -0.7971, 0.0, 1.0, 0.0, 0.0, 1.0, 0.0, 0.0, 1.0, 0.0, 0.0, 1.0, 0.0, 0.0, 0.0, -1.0, 0.0, 0.0, -1.0, 0.0, 0.0, -1.0, 0.0, 0.0, -1.0, 0.0, -1.0, 0.0, 0.0, -1.0, 0.0, 0.0, -1.0, 0.0, 0.0, -1.0, 0.0, 0.0, -0.7954, 0.6061, 0.0, -0.7954, 0.6061, 0.0, -0.7954, 0.6061, 0.0, -0.7954, 0.6061, 0.0, -0.6038, 0.7971, 0.0, -0.6038, 0.7971, 0.0, -0.6038, 0.7971, 0.0, -0.6038, 0.7971, 0.0, 0.7954, -0.6061, 0.0, 0.7954, -0.6061, 0.0, 0.7954, -0.6061, 0.0, 0.7954, -0.6061, 0.0, 0.6038, -0.7971, 0.0, 0.6038, -0.7971, 0.0, 0.6038, -0.7971, 0.0, 0.6038, -0.7971, 0.0, 0.6038, 0.7971, 0.0, 0.6038, 0.7971, 0.0, 0.6038, 0.7971, 0.0, 0.6038, 0.7971, 0.0, 0.7954, 0.6061, 0.0, 0.7954, 0.6061, 0.0, 0.7954, 0.6061, 0.0, 0.7954, 0.6061, 0.0, 0.7954, 0.6061, 0.0, 0.7954, 0.6061, 0.0, 0.7954, 0.6061, 0.0, 0.7954, 0.6061, 0.0, 0.6038, 0.7971, 0.0, 0.6038, 0.7971, 0.0, 0.6038, 0.7971, 0.0, 0.6038, 0.7971, 0.0, 0.6038, -0.7971, 0.0, 0.6038, -0.7971, 0.0, 0.6038, -0.7971, 0.0, 0.6038, -0.7971, 0.0, 0.7954, -0.6061, 0.0, 0.7954, -0.6061, 0.0, 0.7954, -0.6061, 0.0, 0.7954, -0.6061, 0.0, -0.6038, 0.7971, 0.0, -0.6038, 0.7971, 0.0, -0.6038, 0.7971, 0.0, -0.6038, 0.7971, 0.0, -0.7954, 0.6061, 0.0, -0.7954, 0.6061, 0.0, -0.7954, 0.6061, 0.0, -0.7954, 0.6061, 0.0, 0.0, 1.0, 0.0, 0.0, 1.0, 0.0, 0.0, 1.0, 0.0, 0.0, 1.0, 0.0, -0.7954, -0.6061, 0.0, -0.7954, -0.6061, 0.0, -0.7954, -0.6061, 0.0, -0.7954, -0.6061, 0.0, -0.6038, -0.7971, 0.0, -0.6038, -0.7971, 0.0, -0.6038, -0.7971, 0.0, -0.6038, -0.7971, 0.0, 1.0, 0.0, 0.0, 1.0, 0.0, 0.0, 1.0, 0.0, 0.0, 1.0, 0.0, 0.0, 0.0, -1.0, 0.0, 0.0, -1.0, 0.0, 0.0, -1.0, 0.0, 0.0, -1.0, 0.0, -1.0, 0.0, 0.0, -1.0, 0.0, 0.0, -1.0, 0.0, 0.0, -1.0, 0.0, 0.0, -2.984e-09, 0.0, 1.0, -2.984e-09, 0.0, 1.0, -2.984e-09, 0.0, 1.0, -2.984e-09, 0.0, 1.0, -2.984e-09, 0.0, 1.0, -2.984e-09, 0.0, 1.0, -2.984e-09, 0.0, 1.0, -2.984e-09, 0.0, 1.0, -2.984e-09, 0.0, 1.0, -2.984e-09, 0.0, 1.0, -2.984e-09, 0.0, 1.0, -2.984e-09, 0.0, 1.0, -0.9127, -0.3904, 0.1207, -0.9127, -0.3904, 0.1207, -0.9127, -0.3904, 0.1207, -0.9127, -0.3904, 0.1207, -0.9954, 0.0, 0.09594, -0.9954, 0.0, 0.09594, -0.9954, 0.0, 0.09594, -0.9954, 0.0, 0.09594, 0.404, 0.9067, 0.1214, 0.404, 0.9067, 0.1214, 0.404, 0.9067, 0.1214, 0.404, 0.9067, 0.1214, 0.9127, 0.3904, 0.1207, 0.9127, 0.3904, 0.1207, 0.9127, 0.3904, 0.1207, 0.9127, 0.3904, 0.1207, 0.0, -0.9954, 0.09594, 0.0, -0.9954, 0.09594, 0.0, -0.9954, 0.09594, 0.0, -0.9954, 0.09594, 0.9127, -0.3904, 0.1207, 0.9127, -0.3904, 0.1207, 0.9127, -0.3904, 0.1207, 0.9127, -0.3904, 0.1207, 0.404, -0.9067, 0.1214, 0.404, -0.9067, 0.1214, 0.404, -0.9067, 0.1214, 0.404, -0.9067, 0.1214, -0.9127, 0.3904, 0.1207, -0.9127, 0.3904, 0.1207, -0.9127, 0.3904, 0.1207, -0.9127, 0.3904, 0.1207, -0.404, 0.9067, 0.1214, -0.404, 0.9067, 0.1214, -0.404, 0.9067, 0.1214, -0.404, 0.9067, 0.1214, -0.404, -0.9067, 0.1214, -0.404, -0.9067, 0.1214, -0.404, -0.9067, 0.1214, -0.404, -0.9067, 0.1214, 0.0, 0.9954, 0.09594, 0.0, 0.9954, 0.09594, 0.0, 0.9954, 0.09594, 0.0, 0.9954, 0.09594])] * 3)])
me_plane_002 = bpy.data.meshes.new('Plane.002')
me_plane_002.from_pydata([(-1.0, -1.0, 0.0137), (1.0, -1.0, 0.0), (-1.001, 1.001, 0.03905), (1.0, 1.0, 0.0), (-0.6667, -1.0, 0.0561), (-0.3333, -1.0, 0.07879), (2.98e-08, -1.0, 0.02925), (0.3333, -1.0, 0.01294), (0.6667, -1.0, 0.0), (0.6667, 1.0, 0.03599), (0.3333, 1.0, 0.0), (-2.98e-08, 1.0, 0.01757), (-0.3343, 1.002, 0.05892), (-0.6676, 1.002, 0.02446), (-1.0, 0.6667, 0.007344), (-1.0, 0.3334, 0.00729), (-1.0, 2.24e-06, 0.0382), (-1.002, -0.3329, 0.02351), (-1.005, -0.6668, 0.06397), (1.0, -0.6667, 0.0), (1.003, -0.3349, 0.04944), (1.0, -3.057e-05, 0.03479), (1.0, 0.3333, 0.08834), (1.001, 0.6681, 0.05731), (-0.6653, -0.6658, 0.1155), (-0.6676, -0.3315, 0.0625), (-0.667, 0.000196, 0.003778), (-0.6707, 0.3314, 0.06577), (-0.6703, 0.6674, 0.08638), (-0.3333, -0.6669, 0.0905), (-0.335, -0.3331, 0.05634), (-0.3504, 0.007564, 0.1214), (-0.3375, 0.3318, 0.1227), (-0.3335, 0.6668, 0.06267), (-0.005926, -0.6711, 0.1346), (-0.00312, -0.3361, 0.08789), (-0.002087, 0.006678, 0.1642), (0.003362, 0.333, 0.0839), (0.0004775, 0.67, 0.1278), (0.3368, -0.6712, 0.1601), (0.3371, -0.3328, 0.1285), (0.3362, 0.003911, 0.1098), (0.3351, 0.3318, 0.1089), (0.3333, 0.6667, 0.07344), (0.6679, -0.6669, 0.09428), (0.6693, -0.3336, 0.1452), (0.6667, 2.98e-08, 0.03703), (0.6667, 0.3333, 0.09831), (0.6667, 0.6667, 0.09088)], [], [(23, 9, 48), (28, 2, 14), (28, 12, 13), (38, 12, 33), (38, 10, 11), (43, 9, 10), (8, 39, 7), (39, 45, 40), (40, 46, 41), (46, 42, 41), (42, 48, 43), (6, 39, 34), (34, 40, 35), (40, 36, 35), (41, 37, 36), (37, 43, 38), (6, 29, 5), (34, 30, 29), (30, 36, 31), (31, 37, 32), (32, 38, 33), (4, 29, 24), (29, 25, 24), (25, 31, 26), (26, 32, 27), (27, 33, 28), (4, 18, 0), (24, 17, 18), (25, 16, 17), (26, 15, 16), (27, 14, 15), (1, 44, 8), (19, 45, 44), (20, 46, 45), (21, 47, 46), (47, 23, 48), (23, 3, 9), (28, 13, 2), (28, 33, 12), (38, 11, 12), (38, 43, 10), (43, 48, 9), (8, 44, 39), (39, 44, 45), (40, 45, 46), (46, 47, 42), (42, 47, 48), (6, 7, 39), (34, 39, 40), (40, 41, 36), (41, 42, 37), (37, 42, 43), (6, 34, 29), (34, 35, 30), (30, 35, 36), (31, 36, 37), (32, 37, 38), (4, 5, 29), (29, 30, 25), (25, 30, 31), (26, 31, 32), (27, 32, 33), (4, 24, 18), (24, 25, 17), (25, 26, 16), (26, 27, 15), (27, 28, 14), (1, 19, 44), (19, 20, 45), (20, 21, 46), (21, 22, 47), (47, 22, 23)])
_uv = me_plane_002.uv_layers.new(name='UVMap')
_uv.uv.foreach_set('vector', [1.0, 0.8333, 0.8333, 1.0, 0.8333, 0.8333, 0.1667, 0.8333, 0.0, 1.0, 0.0, 0.8333, 0.1667, 0.8333, 0.3333, 1.0, 0.1667, 1.0, 0.5, 0.8333, 0.3333, 1.0, 0.3333, 0.8333, 0.5, 0.8333, 0.6667, 1.0, 0.5, 1.0, 0.6667, 0.8333, 0.8333, 1.0, 0.6667, 1.0, 0.8333, 0.0, 0.6667, 0.1667, 0.6667, 0.0, 0.6667, 0.1667, 0.8333, 0.3333, 0.6667, 0.3333, 0.6667, 0.3333, 0.8333, 0.5, 0.6667, 0.5, 0.8333, 0.5, 0.6667, 0.6667, 0.6667, 0.5, 0.6667, 0.6667, 0.8333, 0.8333, 0.6667, 0.8333, 0.5, 0.0, 0.6667, 0.1667, 0.5, 0.1667, 0.5, 0.1667, 0.6667, 0.3333, 0.5, 0.3333, 0.6667, 0.3333, 0.5, 0.5, 0.5, 0.3333, 0.6667, 0.5, 0.5, 0.6667, 0.5, 0.5, 0.5, 0.6667, 0.6667, 0.8333, 0.5, 0.8333, 0.5, 0.0, 0.3333, 0.1667, 0.3333, 0.0, 0.5, 0.1667, 0.3333, 0.3333, 0.3333, 0.1667, 0.3333, 0.3333, 0.5, 0.5, 0.3333, 0.5, 0.3333, 0.5, 0.5, 0.6667, 0.3333, 0.6667, 0.3333, 0.6667, 0.5, 0.8333, 0.3333, 0.8333, 0.1667, 0.0, 0.3333, 0.1667, 0.1667, 0.1667, 0.3333, 0.1667, 0.1667, 0.3333, 0.1667, 0.1667, 0.1667, 0.3333, 0.3333, 0.5, 0.1667, 0.5, 0.1667, 0.5, 0.3333, 0.6667, 0.1667, 0.6667, 0.1667, 0.6667, 0.3333, 0.8333, 0.1667, 0.8333, 0.1667, 0.0, 0.0, 0.1667, 0.0, 0.0, 0.1667, 0.1667, 0.0, 0.3333, 0.0, 0.1667, 0.1667, 0.3333, 0.0, 0.5, 0.0, 0.3333, 0.1667, 0.5, 0.0, 0.6667, 0.0, 0.5, 0.1667, 0.6667, 0.0, 0.8333, 0.0, 0.6667, 1.0, 0.0, 0.8333, 0.1667, 0.8333, 0.0, 1.0, 0.1667, 0.8333, 0.3333, 0.8333, 0.1667, 1.0, 0.3333, 0.8333, 0.5, 0.8333, 0.3333, 1.0, 0.5, 0.8333, 0.6667, 0.8333, 0.5, 0.8333, 0.6667, 1.0, 0.8333, 0.8333, 0.8333, 1.0, 0.8333, 1.0, 1.0, 0.8333, 1.0, 0.1667, 0.8333, 0.1667, 1.0, 0.0, 1.0, 0.1667, 0.8333, 0.3333, 0.8333, 0.3333, 1.0, 0.5, 0.8333, 0.5, 1.0, 0.3333, 1.0, 0.5, 0.8333, 0.6667, 0.8333, 0.6667, 1.0, 0.6667, 0.8333, 0.8333, 0.8333, 0.8333, 1.0, 0.8333, 0.0, 0.8333, 0.1667, 0.6667, 0.1667, 0.6667, 0.1667, 0.8333, 0.1667, 0.8333, 0.3333, 0.6667, 0.3333, 0.8333, 0.3333, 0.8333, 0.5, 0.8333, 0.5, 0.8333, 0.6667, 0.6667, 0.6667, 0.6667, 0.6667, 0.8333, 0.6667, 0.8333, 0.8333, 0.5, 0.0, 0.6667, 0.0, 0.6667, 0.1667, 0.5, 0.1667, 0.6667, 0.1667, 0.6667, 0.3333, 0.6667, 0.3333, 0.6667, 0.5, 0.5, 0.5, 0.6667, 0.5, 0.6667, 0.6667, 0.5, 0.6667, 0.5, 0.6667, 0.6667, 0.6667, 0.6667, 0.8333, 0.5, 0.0, 0.5, 0.1667, 0.3333, 0.1667, 0.5, 0.1667, 0.5, 0.3333, 0.3333, 0.3333, 0.3333, 0.3333, 0.5, 0.3333, 0.5, 0.5, 0.3333, 0.5, 0.5, 0.5, 0.5, 0.6667, 0.3333, 0.6667, 0.5, 0.6667, 0.5, 0.8333, 0.1667, 0.0, 0.3333, 0.0, 0.3333, 0.1667, 0.3333, 0.1667, 0.3333, 0.3333, 0.1667, 0.3333, 0.1667, 0.3333, 0.3333, 0.3333, 0.3333, 0.5, 0.1667, 0.5, 0.3333, 0.5, 0.3333, 0.6667, 0.1667, 0.6667, 0.3333, 0.6667, 0.3333, 0.8333, 0.1667, 0.0, 0.1667, 0.1667, 0.0, 0.1667, 0.1667, 0.1667, 0.1667, 0.3333, 0.0, 0.3333, 0.1667, 0.3333, 0.1667, 0.5, 0.0, 0.5, 0.1667, 0.5, 0.1667, 0.6667, 0.0, 0.6667, 0.1667, 0.6667, 0.1667, 0.8333, 0.0, 0.8333, 1.0, 0.0, 1.0, 0.1667, 0.8333, 0.1667, 1.0, 0.1667, 1.0, 0.3333, 0.8333, 0.3333, 1.0, 0.3333, 1.0, 0.5, 0.8333, 0.5, 1.0, 0.5, 1.0, 0.6667, 0.8333, 0.6667, 0.8333, 0.6667, 1.0, 0.6667, 1.0, 0.8333])
me_plane_002.materials.append(mat_material_002)
me_plane_002.use_remesh_fix_poles = True
me_plane_002.use_remesh_preserve_attributes = False
me_plane_002.update()

# ---- objects
ob_plane = bpy.data.objects.new('Plane', me_plane)
ob_plane_001 = bpy.data.objects.new('Plane.001', me_plane_001)
ob_cube_001 = bpy.data.objects.new('Cube.001', me_cube_004)
ob_plane_002 = bpy.data.objects.new('Plane.002', me_plane_002)

# ---- transforms, parenting, visibility, modifiers, constraints
ob_plane.location = (-0.0002413, 0.0001251, 0.09384)
ob_plane.scale = (1.428, 1.428, 1.428)
ob_plane_001.location = (0.0, 0.0, -4.924)
ob_plane_001.scale = (1.428, 1.428, 1.428)
ob_cube_001.location = (0.0, 6.13, 0.0)
ob_cube_001.scale = (1.77, 1.77, 0.7598)
ob_cube_001.color = (0.8, 0.8, 0.8, 1.0)
ob_plane_002.location = (0.0, 6.13, 0.3456)
ob_plane_002.scale = (1.428, 1.428, 1.428)

# ---- collection membership
col_collection.objects.link(ob_plane)
col_collection.objects.link(ob_plane_001)
col_collection.objects.link(ob_cube_001)
col_collection.objects.link(ob_plane_002)

# ---- scene / render settings (as saved in the file)
scene.frame_start = 1; scene.frame_end = 250; scene.frame_set(1)
scene.render.engine = 'BLENDER_EEVEE_NEXT'
scene.cycles.use_denoising = False
scene.cycles.samples = 128
scene.cycles.sampling_pattern = 'TABULATED_SOBOL'
scene.cycles.use_adaptive_sampling = False
scene.cycles.use_light_tree = False
scene.view_settings.view_transform = 'Filmic'
bpy.context.view_layer.update()

# ---- added for rendering (the .blend has no active camera and no usable light): camera, sun
cam_auto = bpy.data.cameras.new('AutoCamera')
cam_auto.lens = 50.0
cam_auto.sensor_width = 36.0
cam_auto.clip_end = 1000.0
ob_auto_camera = bpy.data.objects.new('AutoCamera', cam_auto)
scene.collection.objects.link(ob_auto_camera)
ob_auto_camera.location = (10.8532, -9.95859, 6.56634)
ob_auto_camera.rotation_euler = (1.09748, -7.21219e-08, 0.694738)
scene.camera = ob_auto_camera
light_auto_sun = bpy.data.lights.new('AutoSun', 'SUN')
light_auto_sun.energy = 3.0
light_auto_sun.angle = 0.0523599
ob_auto_sun = bpy.data.objects.new('AutoSun', light_auto_sun)
scene.collection.objects.link(ob_auto_sun)
ob_auto_sun.rotation_euler = (0.872665, 0.174533, 0.523599)
bpy.context.view_layer.update()
